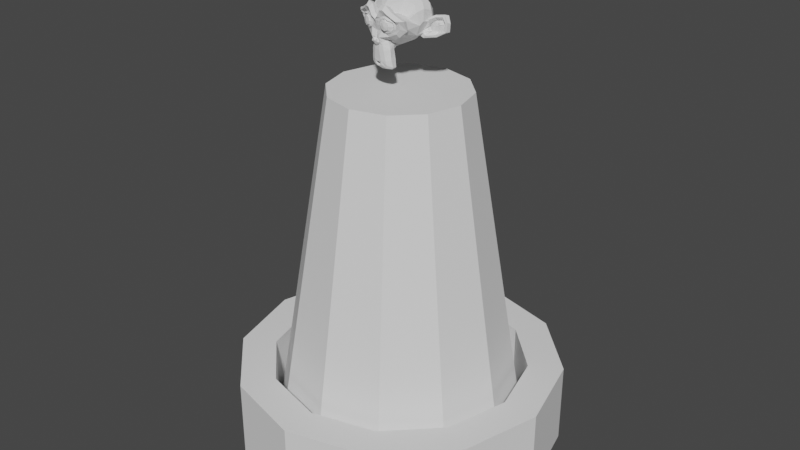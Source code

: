 # Source: poof.blend  (saved by Blender 2.80.75; exported with 4.5.12 LTS)
import bpy
from mathutils import Matrix  # noqa: F401  (used for matrix-valued properties, if any)

bpy.ops.wm.read_factory_settings(use_empty=True)
scene = bpy.context.scene
scene.name = 'Scene'

# ---- collections
col_collection = bpy.data.collections.new('Collection'); scene.collection.children.link(col_collection)

# ---- world
world_world = bpy.data.worlds.new('World'); scene.world = world_world
world_world.use_nodes = True; world_world.node_tree.nodes.clear()
_N = world_world.node_tree.nodes; _L = world_world.node_tree.links
n0 = _N.new('ShaderNodeOutputWorld'); n0.name = 'World Output'; n0.location = (300, 300)
n1 = _N.new('ShaderNodeBackground'); n1.name = 'Background'; n1.location = (10, 300)
n1.inputs[0].default_value = (0.05088, 0.05088, 0.05088, 1.0)
_L.new(n1.outputs[0], n0.inputs[0])
n0.is_active_output = True
world_world.color = (0.05088, 0.05088, 0.05088)
world_world.use_sun_shadow = False
world_world.sun_shadow_jitter_overblur = 0.0

# ---- meshes
me_cylinder_001 = bpy.data.meshes.new('Cylinder.001')
me_cylinder_001.from_pydata([(0.0, 0.0, -1.0), (0.0, 0.0, 1.0), (1.063e-08, 1.888, -1.0), (0.0, 1.0, 1.0), (0.9441, 1.635, -1.0), (0.5, 0.866, 1.0), (1.635, 0.9441, -1.0), (0.866, 0.5, 1.0), (1.888, 4.099e-08, -1.0), (1.0, -4.371e-08, 1.0), (1.635, -0.9441, -1.0), (0.866, -0.5, 1.0), (0.9441, -1.635, -1.0), (0.5, -0.866, 1.0), (2.957e-07, -1.888, -1.0), (1.51e-07, -1.0, 1.0), (-0.9441, -1.635, -1.0), (-0.5, -0.866, 1.0), (-1.635, -0.9441, -1.0), (-0.866, -0.5, 1.0), (-1.888, -7.543e-07, -1.0), (-1.0, -4.649e-07, 1.0), (-1.635, 0.9441, -1.0), (-0.866, 0.5, 1.0), (-0.9441, 1.635, -1.0), (-0.5, 0.866, 1.0), (1.76e-08, 2.403, -1.0), (1.202, 2.081, -1.0), (2.081, 1.202, -1.0), (2.403, 9.013e-08, -1.0), (2.081, -1.202, -1.0), (1.202, -2.081, -1.0), (3.805e-07, -2.403, -1.0), (-1.202, -2.081, -1.0), (-2.081, -1.202, -1.0), (-2.403, -9.222e-07, -1.0), (-2.081, 1.202, -1.0), (-1.202, 2.081, -1.0), (1.063e-08, 1.888, -0.5502), (0.9441, 1.635, -0.5502), (1.635, 0.9441, -0.5502), (1.888, 4.099e-08, -0.5502), (1.635, -0.9441, -0.5502), (0.9441, -1.635, -0.5502), (2.957e-07, -1.888, -0.5502), (-0.9441, -1.635, -0.5502), (-1.635, -0.9441, -0.5502), (-1.888, -7.543e-07, -0.5502), (-1.635, 0.9441, -0.5502), (-0.9441, 1.635, -0.5502), (1.76e-08, 2.403, -0.5502), (1.202, 2.081, -0.5502), (2.081, 1.202, -0.5502), (2.403, 9.013e-08, -0.5502), (2.081, -1.202, -0.5502), (1.202, -2.081, -0.5502), (3.805e-07, -2.403, -0.5502), (-1.202, -2.081, -0.5502), (-2.081, -1.202, -0.5502), (-2.403, -9.222e-07, -0.5502), (-2.081, 1.202, -0.5502), (-1.202, 2.081, -0.5502)], [], [(0, 2, 4), (1, 5, 3), (2, 3, 5, 4), (0, 4, 6), (1, 7, 5), (4, 5, 7, 6), (0, 6, 8), (1, 9, 7), (6, 7, 9, 8), (0, 8, 10), (1, 11, 9), (8, 9, 11, 10), (0, 10, 12), (1, 13, 11), (10, 11, 13, 12), (0, 12, 14), (1, 15, 13), (12, 13, 15, 14), (0, 14, 16), (1, 17, 15), (14, 15, 17, 16), (0, 16, 18), (1, 19, 17), (16, 17, 19, 18), (0, 18, 20), (1, 21, 19), (18, 19, 21, 20), (0, 20, 22), (1, 23, 21), (20, 21, 23, 22), (0, 22, 24), (1, 25, 23), (22, 23, 25, 24), (0, 24, 2), (1, 3, 25), (24, 25, 3, 2), (6, 8, 41, 40), (24, 2, 38, 49), (32, 31, 55, 56), (31, 30, 54, 55), (20, 22, 48, 47), (14, 16, 45, 44), (26, 37, 61, 50), (8, 10, 42, 41), (30, 29, 53, 54), (37, 36, 60, 61), (29, 28, 52, 53), (36, 35, 59, 60), (49, 38, 50, 61), (42, 43, 55, 54), (40, 41, 53, 52), (47, 48, 60, 59), (45, 46, 58, 57), (43, 44, 56, 55), (38, 39, 51, 50), (41, 42, 54, 53), (39, 40, 52, 51), (48, 49, 61, 60), (46, 47, 59, 58), (44, 45, 57, 56), (33, 32, 56, 57), (12, 14, 44, 43), (18, 20, 47, 46), (34, 33, 57, 58), (27, 26, 50, 51), (35, 34, 58, 59), (4, 6, 40, 39), (28, 27, 51, 52), (10, 12, 43, 42), (2, 4, 39, 38), (16, 18, 46, 45), (22, 24, 49, 48)])
_uv = me_cylinder_001.uv_layers.new(name='UVMap')
_uv.uv.foreach_set('vector', [0.75, 0.25, 0.75, 0.49, 0.87, 0.4578, 0.25, 0.25, 0.37, 0.4578, 0.25, 0.49, 1.0, 0.5, 1.0, 1.0, 0.9167, 1.0, 0.9167, 0.5, 0.75, 0.25, 0.87, 0.4578, 0.9578, 0.37, 0.25, 0.25, 0.4578, 0.37, 0.37, 0.4578, 0.9167, 0.5, 0.9167, 1.0, 0.8333, 1.0, 0.8333, 0.5, 0.75, 0.25, 0.9578, 0.37, 0.99, 0.25, 0.25, 0.25, 0.49, 0.25, 0.4578, 0.37, 0.8333, 0.5, 0.8333, 1.0, 0.75, 1.0, 0.75, 0.5, 0.75, 0.25, 0.99, 0.25, 0.9578, 0.13, 0.25, 0.25, 0.4578, 0.13, 0.49, 0.25, 0.75, 0.5, 0.75, 1.0, 0.6667, 1.0, 0.6667, 0.5, 0.75, 0.25, 0.9578, 0.13, 0.87, 0.04215, 0.25, 0.25, 0.37, 0.04215, 0.4578, 0.13, 0.6667, 0.5, 0.6667, 1.0, 0.5833, 1.0, 0.5833, 0.5, 0.75, 0.25, 0.87, 0.04215, 0.75, 0.01, 0.25, 0.25, 0.25, 0.01, 0.37, 0.04215, 0.5833, 0.5, 0.5833, 1.0, 0.5, 1.0, 0.5, 0.5, 0.75, 0.25, 0.75, 0.01, 0.63, 0.04215, 0.25, 0.25, 0.13, 0.04215, 0.25, 0.01, 0.5, 0.5, 0.5, 1.0, 0.4167, 1.0, 0.4167, 0.5, 0.75, 0.25, 0.63, 0.04215, 0.5422, 0.13, 0.25, 0.25, 0.04215, 0.13, 0.13, 0.04215, 0.4167, 0.5, 0.4167, 1.0, 0.3333, 1.0, 0.3333, 0.5, 0.75, 0.25, 0.5422, 0.13, 0.51, 0.25, 0.25, 0.25, 0.01, 0.25, 0.04215, 0.13, 0.3333, 0.5, 0.3333, 1.0, 0.25, 1.0, 0.25, 0.5, 0.75, 0.25, 0.51, 0.25, 0.5422, 0.37, 0.25, 0.25, 0.04215, 0.37, 0.01, 0.25, 0.25, 0.5, 0.25, 1.0, 0.1667, 1.0, 0.1667, 0.5, 0.75, 0.25, 0.5422, 0.37, 0.63, 0.4578, 0.25, 0.25, 0.13, 0.4578, 0.04215, 0.37, 0.1667, 0.5, 0.1667, 1.0, 0.08333, 1.0, 0.08333, 0.5, 0.75, 0.25, 0.63, 0.4578, 0.75, 0.49, 0.25, 0.25, 0.25, 0.49, 0.13, 0.4578, 0.08333, 0.5, 0.08333, 1.0, 7.451e-08, 1.0, 7.451e-08, 0.5, 0.8333, 0.5, 0.75, 0.5, 0.75, 0.5, 0.8333, 0.5, 0.08333, 0.5, 7.451e-08, 0.5, 7.451e-08, 0.5, 0.08333, 0.5, 0.0, 0.0, 0.0, 0.0, 0.0, 0.0, 0.0, 0.0, 0.0, 0.0, 0.0, 0.0, 0.0, 0.0, 0.0, 0.0, 0.25, 0.5, 0.1667, 0.5, 0.1667, 0.5, 0.25, 0.5, 0.5, 0.5, 0.4167, 0.5, 0.4167, 0.5, 0.5, 0.5, 0.0, 0.0, 0.0, 0.0, 0.0, 0.0, 0.0, 0.0, 0.75, 0.5, 0.6667, 0.5, 0.6667, 0.5, 0.75, 0.5, 0.0, 0.0, 0.0, 0.0, 0.0, 0.0, 0.0, 0.0, 0.0, 0.0, 0.0, 0.0, 0.0, 0.0, 0.0, 0.0, 0.0, 0.0, 0.0, 0.0, 0.0, 0.0, 0.0, 0.0, 0.0, 0.0, 0.0, 0.0, 0.0, 0.0, 0.0, 0.0, 0.63, 0.4578, 0.75, 0.49, 0.75, 0.49, 0.63, 0.4578, 0.9578, 0.13, 0.87, 0.04215, 0.87, 0.04215, 0.9578, 0.13, 0.9578, 0.37, 0.99, 0.25, 0.99, 0.25, 0.9578, 0.37, 0.51, 0.25, 0.5422, 0.37, 0.5422, 0.37, 0.51, 0.25, 0.63, 0.04215, 0.5422, 0.13, 0.5422, 0.13, 0.63, 0.04215, 0.87, 0.04215, 0.75, 0.01, 0.75, 0.01, 0.87, 0.04215, 0.75, 0.49, 0.87, 0.4578, 0.87, 0.4578, 0.75, 0.49, 0.99, 0.25, 0.9578, 0.13, 0.9578, 0.13, 0.99, 0.25, 0.87, 0.4578, 0.9578, 0.37, 0.9578, 0.37, 0.87, 0.4578, 0.5422, 0.37, 0.63, 0.4578, 0.63, 0.4578, 0.5422, 0.37, 0.5422, 0.13, 0.51, 0.25, 0.51, 0.25, 0.5422, 0.13, 0.75, 0.01, 0.63, 0.04215, 0.63, 0.04215, 0.75, 0.01, 0.0, 0.0, 0.0, 0.0, 0.0, 0.0, 0.0, 0.0, 0.5833, 0.5, 0.5, 0.5, 0.5, 0.5, 0.5833, 0.5, 0.3333, 0.5, 0.25, 0.5, 0.25, 0.5, 0.3333, 0.5, 0.0, 0.0, 0.0, 0.0, 0.0, 0.0, 0.0, 0.0, 0.0, 0.0, 0.0, 0.0, 0.0, 0.0, 0.0, 0.0, 0.0, 0.0, 0.0, 0.0, 0.0, 0.0, 0.0, 0.0, 0.9167, 0.5, 0.8333, 0.5, 0.8333, 0.5, 0.9167, 0.5, 0.0, 0.0, 0.0, 0.0, 0.0, 0.0, 0.0, 0.0, 0.6667, 0.5, 0.5833, 0.5, 0.5833, 0.5, 0.6667, 0.5, 1.0, 0.5, 0.9167, 0.5, 0.9167, 0.5, 1.0, 0.5, 0.4167, 0.5, 0.3333, 0.5, 0.3333, 0.5, 0.4167, 0.5, 0.1667, 0.5, 0.08333, 0.5, 0.08333, 0.5, 0.1667, 0.5])
me_cylinder_001.use_remesh_preserve_volume = False
me_cylinder_001.use_remesh_preserve_attributes = False
me_cylinder_001.use_mirror_vertex_groups = False
me_cylinder_001.update()
me_suzanne = bpy.data.meshes.new('Suzanne')
me_suzanne.from_pydata([(0.4375, -0.7656, 0.1641), (-0.4375, -0.7656, 0.1641), (0.5, -0.6875, 0.09375), (-0.5, -0.6875, 0.09375), (0.5469, -0.5781, 0.05469), (-0.5469, -0.5781, 0.05469), (0.3516, -0.6172, -0.02344), (-0.3516, -0.6172, -0.02344), (0.3516, -0.7188, 0.03125), (-0.3516, -0.7188, 0.03125), (0.3516, -0.7812, 0.1328), (-0.3516, -0.7812, 0.1328), (0.2734, -0.7969, 0.1641), (-0.2734, -0.7969, 0.1641), (0.2031, -0.7422, 0.09375), (-0.2031, -0.7422, 0.09375), (0.1562, -0.6484, 0.05469), (-0.1562, -0.6484, 0.05469), (0.07812, -0.6562, 0.2422), (-0.07812, -0.6562, 0.2422), (0.1406, -0.7422, 0.2422), (-0.1406, -0.7422, 0.2422), (0.2422, -0.7969, 0.2422), (-0.2422, -0.7969, 0.2422), (0.2734, -0.7969, 0.3281), (-0.2734, -0.7969, 0.3281), (0.2031, -0.7422, 0.3906), (-0.2031, -0.7422, 0.3906), (0.1562, -0.6484, 0.4375), (-0.1562, -0.6484, 0.4375), (0.3516, -0.6172, 0.5156), (-0.3516, -0.6172, 0.5156), (0.3516, -0.7188, 0.4531), (-0.3516, -0.7188, 0.4531), (0.3516, -0.7812, 0.3594), (-0.3516, -0.7812, 0.3594), (0.4375, -0.7656, 0.3281), (-0.4375, -0.7656, 0.3281), (0.5, -0.6875, 0.3906), (-0.5, -0.6875, 0.3906), (0.5469, -0.5781, 0.4375), (-0.5469, -0.5781, 0.4375), (0.625, -0.5625, 0.2422), (-0.625, -0.5625, 0.2422), (0.5625, -0.6719, 0.2422), (-0.5625, -0.6719, 0.2422), (0.4688, -0.7578, 0.2422), (-0.4688, -0.7578, 0.2422), (0.4766, -0.7734, 0.2422), (-0.4766, -0.7734, 0.2422), (0.4453, -0.7812, 0.3359), (-0.4453, -0.7812, 0.3359), (0.3516, -0.8047, 0.375), (-0.3516, -0.8047, 0.375), (0.2656, -0.8203, 0.3359), (-0.2656, -0.8203, 0.3359), (0.2266, -0.8203, 0.2422), (-0.2266, -0.8203, 0.2422), (0.2656, -0.8203, 0.1562), (-0.2656, -0.8203, 0.1562), (0.3516, -0.8281, 0.2422), (-0.3516, -0.8281, 0.2422), (0.3516, -0.8047, 0.1172), (-0.3516, -0.8047, 0.1172), (0.4453, -0.7812, 0.1562), (-0.4453, -0.7812, 0.1562), (0.0, -0.7422, 0.4297), (0.0, -0.8203, 0.3516), (0.0, -0.7344, -0.6797), (0.0, -0.7812, -0.3203), (0.0, -0.7969, -0.1875), (0.0, -0.7188, -0.7734), (0.0, -0.6016, 0.4062), (0.0, -0.5703, 0.5703), (0.0, 0.5469, 0.8984), (0.0, 0.8516, 0.5625), (0.0, 0.8281, 0.07031), (0.0, 0.3516, -0.3828), (0.2031, -0.5625, -0.1875), (-0.2031, -0.5625, -0.1875), (0.3125, -0.5703, -0.4375), (-0.3125, -0.5703, -0.4375), (0.3516, -0.5703, -0.6953), (-0.3516, -0.5703, -0.6953), (0.3672, -0.5312, -0.8906), (-0.3672, -0.5312, -0.8906), (0.3281, -0.5234, -0.9453), (-0.3281, -0.5234, -0.9453), (0.1797, -0.5547, -0.9688), (-0.1797, -0.5547, -0.9688), (0.0, -0.5781, -0.9844), (0.4375, -0.5312, -0.1406), (-0.4375, -0.5312, -0.1406), (0.6328, -0.5391, -0.03906), (-0.6328, -0.5391, -0.03906), (0.8281, -0.4453, 0.1484), (-0.8281, -0.4453, 0.1484), (0.8594, -0.5938, 0.4297), (-0.8594, -0.5938, 0.4297), (0.7109, -0.625, 0.4844), (-0.7109, -0.625, 0.4844), (0.4922, -0.6875, 0.6016), (-0.4922, -0.6875, 0.6016), (0.3203, -0.7344, 0.7578), (-0.3203, -0.7344, 0.7578), (0.1562, -0.7578, 0.7188), (-0.1562, -0.7578, 0.7188), (0.0625, -0.75, 0.4922), (-0.0625, -0.75, 0.4922), (0.1641, -0.7734, 0.4141), (-0.1641, -0.7734, 0.4141), (0.125, -0.7656, 0.3047), (-0.125, -0.7656, 0.3047), (0.2031, -0.7422, 0.09375), (-0.2031, -0.7422, 0.09375), (0.375, -0.7031, 0.01562), (-0.375, -0.7031, 0.01562), (0.4922, -0.6719, 0.0625), (-0.4922, -0.6719, 0.0625), (0.625, -0.6484, 0.1875), (-0.625, -0.6484, 0.1875), (0.6406, -0.6484, 0.2969), (-0.6406, -0.6484, 0.2969), (0.6016, -0.6641, 0.375), (-0.6016, -0.6641, 0.375), (0.4297, -0.7188, 0.4375), (-0.4297, -0.7188, 0.4375), (0.25, -0.7578, 0.4688), (-0.25, -0.7578, 0.4688), (0.0, -0.7344, -0.7656), (0.1094, -0.7344, -0.7188), (-0.1094, -0.7344, -0.7188), (0.1172, -0.7109, -0.8359), (-0.1172, -0.7109, -0.8359), (0.0625, -0.6953, -0.8828), (-0.0625, -0.6953, -0.8828), (0.0, -0.6875, -0.8906), (0.0, -0.75, -0.1953), (0.0, -0.7422, -0.1406), (0.1016, -0.7422, -0.1484), (-0.1016, -0.7422, -0.1484), (0.125, -0.75, -0.2266), (-0.125, -0.75, -0.2266), (0.08594, -0.7422, -0.2891), (-0.08594, -0.7422, -0.2891), (0.3984, -0.6719, -0.04688), (-0.3984, -0.6719, -0.04688), (0.6172, -0.625, 0.05469), (-0.6172, -0.625, 0.05469), (0.7266, -0.6016, 0.2031), (-0.7266, -0.6016, 0.2031), (0.7422, -0.6562, 0.375), (-0.7422, -0.6562, 0.375), (0.6875, -0.7266, 0.4141), (-0.6875, -0.7266, 0.4141), (0.4375, -0.7969, 0.5469), (-0.4375, -0.7969, 0.5469), (0.3125, -0.8359, 0.6406), (-0.3125, -0.8359, 0.6406), (0.2031, -0.8516, 0.6172), (-0.2031, -0.8516, 0.6172), (0.1016, -0.8438, 0.4297), (-0.1016, -0.8438, 0.4297), (0.125, -0.8125, -0.1016), (-0.125, -0.8125, -0.1016), (0.2109, -0.7109, -0.4453), (-0.2109, -0.7109, -0.4453), (0.25, -0.6875, -0.7031), (-0.25, -0.6875, -0.7031), (0.2656, -0.6641, -0.8203), (-0.2656, -0.6641, -0.8203), (0.2344, -0.6328, -0.9141), (-0.2344, -0.6328, -0.9141), (0.1641, -0.6328, -0.9297), (-0.1641, -0.6328, -0.9297), (0.0, -0.6406, -0.9453), (0.0, -0.7266, 0.04688), (0.0, -0.7656, 0.2109), (0.3281, -0.7422, 0.4766), (-0.3281, -0.7422, 0.4766), (0.1641, -0.75, 0.1406), (-0.1641, -0.75, 0.1406), (0.1328, -0.7578, 0.2109), (-0.1328, -0.7578, 0.2109), (0.1172, -0.7344, -0.6875), (-0.1172, -0.7344, -0.6875), (0.07812, -0.75, -0.4453), (-0.07812, -0.75, -0.4453), (0.0, -0.75, -0.4453), (0.0, -0.7422, -0.3281), (0.09375, -0.7812, -0.2734), (-0.09375, -0.7812, -0.2734), (0.1328, -0.7969, -0.2266), (-0.1328, -0.7969, -0.2266), (0.1094, -0.7812, -0.1328), (-0.1094, -0.7812, -0.1328), (0.03906, -0.7812, -0.125), (-0.03906, -0.7812, -0.125), (0.0, -0.8281, -0.2031), (0.04688, -0.8125, -0.1484), (-0.04688, -0.8125, -0.1484), (0.09375, -0.8125, -0.1562), (-0.09375, -0.8125, -0.1562), (0.1094, -0.8281, -0.2266), (-0.1094, -0.8281, -0.2266), (0.07812, -0.8047, -0.25), (-0.07812, -0.8047, -0.25), (0.0, -0.8047, -0.2891), (0.2578, -0.5547, -0.3125), (-0.2578, -0.5547, -0.3125), (0.1641, -0.7109, -0.2422), (-0.1641, -0.7109, -0.2422), (0.1797, -0.7109, -0.3125), (-0.1797, -0.7109, -0.3125), (0.2344, -0.5547, -0.25), (-0.2344, -0.5547, -0.25), (0.0, -0.6875, -0.875), (0.04688, -0.6875, -0.8672), (-0.04688, -0.6875, -0.8672), (0.09375, -0.7109, -0.8203), (-0.09375, -0.7109, -0.8203), (0.09375, -0.7266, -0.7422), (-0.09375, -0.7266, -0.7422), (0.0, -0.6562, -0.7812), (0.09375, -0.6641, -0.75), (-0.09375, -0.6641, -0.75), (0.09375, -0.6406, -0.8125), (-0.09375, -0.6406, -0.8125), (0.04688, -0.6328, -0.8516), (-0.04688, -0.6328, -0.8516), (0.0, -0.6328, -0.8594), (0.1719, -0.7812, 0.2188), (-0.1719, -0.7812, 0.2188), (0.1875, -0.7734, 0.1562), (-0.1875, -0.7734, 0.1562), (0.3359, -0.7578, 0.4297), (-0.3359, -0.7578, 0.4297), (0.2734, -0.7734, 0.4219), (-0.2734, -0.7734, 0.4219), (0.4219, -0.7734, 0.3984), (-0.4219, -0.7734, 0.3984), (0.5625, -0.6953, 0.3516), (-0.5625, -0.6953, 0.3516), (0.5859, -0.6875, 0.2891), (-0.5859, -0.6875, 0.2891), (0.5781, -0.6797, 0.1953), (-0.5781, -0.6797, 0.1953), (0.4766, -0.7188, 0.1016), (-0.4766, -0.7188, 0.1016), (0.375, -0.7422, 0.0625), (-0.375, -0.7422, 0.0625), (0.2266, -0.7812, 0.1094), (-0.2266, -0.7812, 0.1094), (0.1797, -0.7812, 0.2969), (-0.1797, -0.7812, 0.2969), (0.2109, -0.7812, 0.375), (-0.2109, -0.7812, 0.375), (0.2344, -0.7578, 0.3594), (-0.2344, -0.7578, 0.3594), (0.1953, -0.7578, 0.2969), (-0.1953, -0.7578, 0.2969), (0.2422, -0.7578, 0.125), (-0.2422, -0.7578, 0.125), (0.375, -0.7266, 0.08594), (-0.375, -0.7266, 0.08594), (0.4609, -0.7031, 0.1172), (-0.4609, -0.7031, 0.1172), (0.5469, -0.6719, 0.2109), (-0.5469, -0.6719, 0.2109), (0.5547, -0.6719, 0.2812), (-0.5547, -0.6719, 0.2812), (0.5312, -0.6797, 0.3359), (-0.5312, -0.6797, 0.3359), (0.4141, -0.75, 0.3906), (-0.4141, -0.75, 0.3906), (0.2812, -0.7656, 0.3984), (-0.2812, -0.7656, 0.3984), (0.3359, -0.75, 0.4062), (-0.3359, -0.75, 0.4062), (0.2031, -0.75, 0.1719), (-0.2031, -0.75, 0.1719), (0.1953, -0.75, 0.2266), (-0.1953, -0.75, 0.2266), (0.1094, -0.6094, 0.4609), (-0.1094, -0.6094, 0.4609), (0.1953, -0.6172, 0.6641), (-0.1953, -0.6172, 0.6641), (0.3359, -0.5938, 0.6875), (-0.3359, -0.5938, 0.6875), (0.4844, -0.5547, 0.5547), (-0.4844, -0.5547, 0.5547), (0.6797, -0.4922, 0.4531), (-0.6797, -0.4922, 0.4531), (0.7969, -0.4609, 0.4062), (-0.7969, -0.4609, 0.4062), (0.7734, -0.375, 0.1641), (-0.7734, -0.375, 0.1641), (0.6016, -0.4141, 0.0), (-0.6016, -0.4141, 0.0), (0.4375, -0.4688, -0.09375), (-0.4375, -0.4688, -0.09375), (0.0, -0.2891, 0.8984), (0.0, 0.07812, 0.9844), (0.0, 0.6719, -0.1953), (0.0, -0.1875, -0.4609), (0.0, -0.4609, -0.9766), (0.0, -0.3438, -0.8047), (0.0, -0.3203, -0.5703), (0.0, -0.2812, -0.4844), (0.8516, -0.05469, 0.2344), (-0.8516, -0.05469, 0.2344), (0.8594, 0.04688, 0.3203), (-0.8594, 0.04688, 0.3203), (0.7734, 0.4375, 0.2656), (-0.7734, 0.4375, 0.2656), (0.4609, 0.7031, 0.4375), (-0.4609, 0.7031, 0.4375), (0.7344, -0.07031, -0.04688), (-0.7344, -0.07031, -0.04688), (0.5938, 0.1641, -0.125), (-0.5938, 0.1641, -0.125), (0.6406, 0.4297, -0.007812), (-0.6406, 0.4297, -0.007812), (0.3359, 0.6641, 0.05469), (-0.3359, 0.6641, 0.05469), (0.2344, -0.4062, -0.3516), (-0.2344, -0.4062, -0.3516), (0.1797, -0.2578, -0.4141), (-0.1797, -0.2578, -0.4141), (0.2891, -0.3828, -0.7109), (-0.2891, -0.3828, -0.7109), (0.25, -0.3906, -0.5), (-0.25, -0.3906, -0.5), (0.3281, -0.3984, -0.9141), (-0.3281, -0.3984, -0.9141), (0.1406, -0.3672, -0.7578), (-0.1406, -0.3672, -0.7578), (0.125, -0.3594, -0.5391), (-0.125, -0.3594, -0.5391), (0.1641, -0.4375, -0.9453), (-0.1641, -0.4375, -0.9453), (0.2188, -0.4297, -0.2812), (-0.2188, -0.4297, -0.2812), (0.2109, -0.4688, -0.2266), (-0.2109, -0.4688, -0.2266), (0.2031, -0.5, -0.1719), (-0.2031, -0.5, -0.1719), (0.2109, -0.1641, -0.3906), (-0.2109, -0.1641, -0.3906), (0.2969, 0.2656, -0.3125), (-0.2969, 0.2656, -0.3125), (0.3438, 0.5391, -0.1484), (-0.3438, 0.5391, -0.1484), (0.4531, 0.3828, 0.8672), (-0.4531, 0.3828, 0.8672), (0.4531, 0.07031, 0.9297), (-0.4531, 0.07031, 0.9297), (0.4531, -0.2344, 0.8516), (-0.4531, -0.2344, 0.8516), (0.4609, -0.4297, 0.5234), (-0.4609, -0.4297, 0.5234), (0.7266, -0.3359, 0.4062), (-0.7266, -0.3359, 0.4062), (0.6328, -0.2812, 0.4531), (-0.6328, -0.2812, 0.4531), (0.6406, -0.05469, 0.7031), (-0.6406, -0.05469, 0.7031), (0.7969, -0.125, 0.5625), (-0.7969, -0.125, 0.5625), (0.7969, 0.1172, 0.6172), (-0.7969, 0.1172, 0.6172), (0.6406, 0.1953, 0.75), (-0.6406, 0.1953, 0.75), (0.6406, 0.4453, 0.6797), (-0.6406, 0.4453, 0.6797), (0.7969, 0.3594, 0.5391), (-0.7969, 0.3594, 0.5391), (0.6172, 0.5859, 0.3281), (-0.6172, 0.5859, 0.3281), (0.4844, 0.5469, 0.02344), (-0.4844, 0.5469, 0.02344), (0.8203, 0.2031, 0.3281), (-0.8203, 0.2031, 0.3281), (0.4062, -0.1484, -0.1719), (-0.4062, -0.1484, -0.1719), (0.4297, 0.2109, -0.1953), (-0.4297, 0.2109, -0.1953), (0.8906, 0.2344, 0.4062), (-0.8906, 0.2344, 0.4062), (0.7734, 0.125, -0.1406), (-0.7734, 0.125, -0.1406), (1.039, 0.3281, -0.1016), (-1.039, 0.3281, -0.1016), (1.281, 0.4297, 0.05469), (-1.281, 0.4297, 0.05469), (1.352, 0.4219, 0.3203), (-1.352, 0.4219, 0.3203), (1.234, 0.4219, 0.5078), (-1.234, 0.4219, 0.5078), (1.023, 0.3125, 0.4766), (-1.023, 0.3125, 0.4766), (1.016, 0.2891, 0.4141), (-1.016, 0.2891, 0.4141), (1.188, 0.3906, 0.4375), (-1.188, 0.3906, 0.4375), (1.266, 0.4062, 0.2891), (-1.266, 0.4062, 0.2891), (1.211, 0.4062, 0.07812), (-1.211, 0.4062, 0.07812), (1.031, 0.3047, -0.03906), (-1.031, 0.3047, -0.03906), (0.8281, 0.1328, -0.07031), (-0.8281, 0.1328, -0.07031), (0.9219, 0.2188, 0.3594), (-0.9219, 0.2188, 0.3594), (0.9453, 0.2891, 0.3047), (-0.9453, 0.2891, 0.3047), (0.8828, 0.2109, -0.02344), (-0.8828, 0.2109, -0.02344), (1.039, 0.3672, 0.0), (-1.039, 0.3672, 0.0), (1.188, 0.4453, 0.09375), (-1.188, 0.4453, 0.09375), (1.234, 0.4453, 0.25), (-1.234, 0.4453, 0.25), (1.172, 0.4375, 0.3594), (-1.172, 0.4375, 0.3594), (1.023, 0.3594, 0.3438), (-1.023, 0.3594, 0.3438), (0.8438, 0.2109, 0.2891), (-0.8438, 0.2109, 0.2891), (0.8359, 0.2734, 0.1719), (-0.8359, 0.2734, 0.1719), (0.7578, 0.2734, 0.09375), (-0.7578, 0.2734, 0.09375), (0.8203, 0.2734, 0.08594), (-0.8203, 0.2734, 0.08594), (0.8438, 0.2734, 0.01562), (-0.8438, 0.2734, 0.01562), (0.8125, 0.2734, -0.01562), (-0.8125, 0.2734, -0.01562), (0.7266, 0.07031, 0.0), (-0.7266, 0.07031, 0.0), (0.7188, 0.1719, -0.02344), (-0.7188, 0.1719, -0.02344), (0.7188, 0.1875, 0.03906), (-0.7188, 0.1875, 0.03906), (0.7969, 0.2109, 0.2031), (-0.7969, 0.2109, 0.2031), (0.8906, 0.2656, 0.2422), (-0.8906, 0.2656, 0.2422), (0.8906, 0.3203, 0.2344), (-0.8906, 0.3203, 0.2344), (0.8125, 0.3203, -0.01562), (-0.8125, 0.3203, -0.01562), (0.8516, 0.3203, 0.01562), (-0.8516, 0.3203, 0.01562), (0.8281, 0.3203, 0.07812), (-0.8281, 0.3203, 0.07812), (0.7656, 0.3203, 0.09375), (-0.7656, 0.3203, 0.09375), (0.8438, 0.3203, 0.1719), (-0.8438, 0.3203, 0.1719), (1.039, 0.4141, 0.3281), (-1.039, 0.4141, 0.3281), (1.188, 0.4844, 0.3438), (-1.188, 0.4844, 0.3438), (1.258, 0.4922, 0.2422), (-1.258, 0.4922, 0.2422), (1.211, 0.4844, 0.08594), (-1.211, 0.4844, 0.08594), (1.047, 0.4219, 0.0), (-1.047, 0.4219, 0.0), (0.8828, 0.2656, -0.01562), (-0.8828, 0.2656, -0.01562), (0.9531, 0.3438, 0.2891), (-0.9531, 0.3438, 0.2891), (0.8906, 0.3281, 0.1094), (-0.8906, 0.3281, 0.1094), (0.9375, 0.3359, 0.0625), (-0.9375, 0.3359, 0.0625), (1.0, 0.3672, 0.125), (-1.0, 0.3672, 0.125), (0.9609, 0.3516, 0.1719), (-0.9609, 0.3516, 0.1719), (1.016, 0.375, 0.2344), (-1.016, 0.375, 0.2344), (1.055, 0.3828, 0.1875), (-1.055, 0.3828, 0.1875), (1.109, 0.3906, 0.2109), (-1.109, 0.3906, 0.2109), (1.086, 0.3906, 0.2734), (-1.086, 0.3906, 0.2734), (1.023, 0.4844, 0.4375), (-1.023, 0.4844, 0.4375), (1.25, 0.5469, 0.4688), (-1.25, 0.5469, 0.4688), (1.367, 0.5, 0.2969), (-1.367, 0.5, 0.2969), (1.312, 0.5312, 0.05469), (-1.312, 0.5312, 0.05469), (1.039, 0.4922, -0.08594), (-1.039, 0.4922, -0.08594), (0.7891, 0.3281, -0.125), (-0.7891, 0.3281, -0.125), (0.8594, 0.3828, 0.3828), (-0.8594, 0.3828, 0.3828)], [], [(46, 0, 2, 44), (3, 1, 47, 45), (44, 2, 4, 42), (5, 3, 45, 43), (2, 8, 6, 4), (7, 9, 3, 5), (0, 10, 8, 2), (9, 11, 1, 3), (10, 12, 14, 8), (15, 13, 11, 9), (8, 14, 16, 6), (17, 15, 9, 7), (14, 20, 18, 16), (19, 21, 15, 17), (12, 22, 20, 14), (21, 23, 13, 15), (22, 24, 26, 20), (27, 25, 23, 21), (20, 26, 28, 18), (29, 27, 21, 19), (26, 32, 30, 28), (31, 33, 27, 29), (24, 34, 32, 26), (33, 35, 25, 27), (34, 36, 38, 32), (39, 37, 35, 33), (32, 38, 40, 30), (41, 39, 33, 31), (38, 44, 42, 40), (43, 45, 39, 41), (36, 46, 44, 38), (45, 47, 37, 39), (46, 36, 50, 48), (51, 37, 47, 49), (36, 34, 52, 50), (53, 35, 37, 51), (34, 24, 54, 52), (55, 25, 35, 53), (24, 22, 56, 54), (57, 23, 25, 55), (22, 12, 58, 56), (59, 13, 23, 57), (12, 10, 62, 58), (63, 11, 13, 59), (10, 0, 64, 62), (65, 1, 11, 63), (0, 46, 48, 64), (49, 47, 1, 65), (60, 64, 48), (49, 65, 61), (62, 64, 60), (61, 65, 63), (60, 58, 62), (63, 59, 61), (60, 56, 58), (59, 57, 61), (60, 54, 56), (57, 55, 61), (60, 52, 54), (55, 53, 61), (60, 50, 52), (53, 51, 61), (60, 48, 50), (51, 49, 61), (88, 173, 175, 90), (175, 174, 89, 90), (86, 171, 173, 88), (174, 172, 87, 89), (84, 169, 171, 86), (172, 170, 85, 87), (82, 167, 169, 84), (170, 168, 83, 85), (80, 165, 167, 82), (168, 166, 81, 83), (78, 91, 145, 163), (146, 92, 79, 164), (91, 93, 147, 145), (148, 94, 92, 146), (93, 95, 149, 147), (150, 96, 94, 148), (95, 97, 151, 149), (152, 98, 96, 150), (97, 99, 153, 151), (154, 100, 98, 152), (99, 101, 155, 153), (156, 102, 100, 154), (101, 103, 157, 155), (158, 104, 102, 156), (103, 105, 159, 157), (160, 106, 104, 158), (105, 107, 161, 159), (162, 108, 106, 160), (107, 66, 67, 161), (67, 66, 108, 162), (109, 127, 159, 161), (160, 128, 110, 162), (127, 178, 157, 159), (158, 179, 128, 160), (125, 155, 157, 178), (158, 156, 126, 179), (123, 153, 155, 125), (156, 154, 124, 126), (121, 151, 153, 123), (154, 152, 122, 124), (119, 149, 151, 121), (152, 150, 120, 122), (117, 147, 149, 119), (150, 148, 118, 120), (115, 145, 147, 117), (148, 146, 116, 118), (113, 163, 145, 115), (146, 164, 114, 116), (113, 180, 176, 163), (176, 181, 114, 164), (109, 161, 67, 111), (67, 162, 110, 112), (111, 67, 177, 182), (177, 67, 112, 183), (176, 180, 182, 177), (183, 181, 176, 177), (134, 136, 175, 173), (175, 136, 135, 174), (132, 134, 173, 171), (174, 135, 133, 172), (130, 132, 171, 169), (172, 133, 131, 170), (165, 186, 184, 167), (185, 187, 166, 168), (130, 169, 167, 184), (168, 170, 131, 185), (143, 189, 188, 186), (188, 189, 144, 187), (184, 186, 188, 68), (188, 187, 185, 68), (129, 130, 184, 68), (185, 131, 129, 68), (141, 192, 190, 143), (191, 193, 142, 144), (139, 194, 192, 141), (193, 195, 140, 142), (138, 196, 194, 139), (195, 197, 138, 140), (137, 70, 196, 138), (197, 70, 137, 138), (189, 143, 190, 69), (191, 144, 189, 69), (69, 190, 205, 207), (206, 191, 69, 207), (70, 198, 199, 196), (200, 198, 70, 197), (196, 199, 201, 194), (202, 200, 197, 195), (194, 201, 203, 192), (204, 202, 195, 193), (192, 203, 205, 190), (206, 204, 193, 191), (198, 203, 201, 199), (202, 204, 198, 200), (198, 207, 205, 203), (206, 207, 198, 204), (138, 139, 163, 176), (164, 140, 138, 176), (139, 141, 210, 163), (211, 142, 140, 164), (141, 143, 212, 210), (213, 144, 142, 211), (143, 186, 165, 212), (166, 187, 144, 213), (80, 208, 212, 165), (213, 209, 81, 166), (208, 214, 210, 212), (211, 215, 209, 213), (78, 163, 210, 214), (211, 164, 79, 215), (130, 129, 71, 221), (71, 129, 131, 222), (132, 130, 221, 219), (222, 131, 133, 220), (134, 132, 219, 217), (220, 133, 135, 218), (136, 134, 217, 216), (218, 135, 136, 216), (216, 217, 228, 230), (229, 218, 216, 230), (217, 219, 226, 228), (227, 220, 218, 229), (219, 221, 224, 226), (225, 222, 220, 227), (221, 71, 223, 224), (223, 71, 222, 225), (223, 230, 228, 224), (229, 230, 223, 225), (224, 228, 226), (227, 229, 225), (182, 180, 233, 231), (234, 181, 183, 232), (111, 182, 231, 253), (232, 183, 112, 254), (109, 111, 253, 255), (254, 112, 110, 256), (180, 113, 251, 233), (252, 114, 181, 234), (113, 115, 249, 251), (250, 116, 114, 252), (115, 117, 247, 249), (248, 118, 116, 250), (117, 119, 245, 247), (246, 120, 118, 248), (119, 121, 243, 245), (244, 122, 120, 246), (121, 123, 241, 243), (242, 124, 122, 244), (123, 125, 239, 241), (240, 126, 124, 242), (125, 178, 235, 239), (236, 179, 126, 240), (178, 127, 237, 235), (238, 128, 179, 236), (127, 109, 255, 237), (256, 110, 128, 238), (237, 255, 257, 275), (258, 256, 238, 276), (235, 237, 275, 277), (276, 238, 236, 278), (239, 235, 277, 273), (278, 236, 240, 274), (241, 239, 273, 271), (274, 240, 242, 272), (243, 241, 271, 269), (272, 242, 244, 270), (245, 243, 269, 267), (270, 244, 246, 268), (247, 245, 267, 265), (268, 246, 248, 266), (249, 247, 265, 263), (266, 248, 250, 264), (251, 249, 263, 261), (264, 250, 252, 262), (233, 251, 261, 279), (262, 252, 234, 280), (255, 253, 259, 257), (260, 254, 256, 258), (253, 231, 281, 259), (282, 232, 254, 260), (231, 233, 279, 281), (280, 234, 232, 282), (66, 107, 283, 72), (284, 108, 66, 72), (107, 105, 285, 283), (286, 106, 108, 284), (105, 103, 287, 285), (288, 104, 106, 286), (103, 101, 289, 287), (290, 102, 104, 288), (101, 99, 291, 289), (292, 100, 102, 290), (99, 97, 293, 291), (294, 98, 100, 292), (97, 95, 295, 293), (296, 96, 98, 294), (95, 93, 297, 295), (298, 94, 96, 296), (93, 91, 299, 297), (300, 92, 94, 298), (307, 308, 327, 337), (328, 308, 307, 338), (306, 307, 337, 335), (338, 307, 306, 336), (305, 306, 335, 339), (336, 306, 305, 340), (88, 90, 305, 339), (305, 90, 89, 340), (86, 88, 339, 333), (340, 89, 87, 334), (84, 86, 333, 329), (334, 87, 85, 330), (82, 84, 329, 331), (330, 85, 83, 332), (329, 335, 337, 331), (338, 336, 330, 332), (329, 333, 339, 335), (340, 334, 330, 336), (325, 331, 337, 327), (338, 332, 326, 328), (80, 82, 331, 325), (332, 83, 81, 326), (208, 341, 343, 214), (344, 342, 209, 215), (80, 325, 341, 208), (342, 326, 81, 209), (78, 214, 343, 345), (344, 215, 79, 346), (78, 345, 299, 91), (300, 346, 79, 92), (76, 323, 351, 303), (352, 324, 76, 303), (303, 351, 349, 77), (350, 352, 303, 77), (77, 349, 347, 304), (348, 350, 77, 304), (304, 347, 327, 308), (328, 348, 304, 308), (325, 327, 347, 341), (348, 328, 326, 342), (295, 297, 317, 309), (318, 298, 296, 310), (75, 315, 323, 76), (324, 316, 75, 76), (301, 357, 355, 302), (356, 358, 301, 302), (302, 355, 353, 74), (354, 356, 302, 74), (74, 353, 315, 75), (316, 354, 74, 75), (291, 293, 361, 363), (362, 294, 292, 364), (363, 361, 367, 365), (368, 362, 364, 366), (365, 367, 369, 371), (370, 368, 366, 372), (371, 369, 375, 373), (376, 370, 372, 374), (313, 377, 373, 375), (374, 378, 314, 376), (315, 353, 373, 377), (374, 354, 316, 378), (353, 355, 371, 373), (372, 356, 354, 374), (355, 357, 365, 371), (366, 358, 356, 372), (357, 359, 363, 365), (364, 360, 358, 366), (289, 291, 363, 359), (364, 292, 290, 360), (73, 359, 357, 301), (358, 360, 73, 301), (283, 285, 287, 289), (288, 286, 284, 290), (283, 289, 359, 73), (360, 290, 284, 73), (72, 283, 73), (73, 284, 72), (293, 295, 309, 361), (310, 296, 294, 362), (309, 311, 367, 361), (368, 312, 310, 362), (311, 381, 369, 367), (370, 382, 312, 368), (313, 375, 369, 381), (370, 376, 314, 382), (347, 349, 385, 383), (386, 350, 348, 384), (317, 383, 385, 319), (386, 384, 318, 320), (297, 299, 383, 317), (384, 300, 298, 318), (299, 343, 341, 383), (342, 344, 300, 384), (341, 347, 383), (384, 348, 342), (299, 345, 343), (344, 346, 300), (313, 321, 379, 377), (380, 322, 314, 378), (315, 377, 379, 323), (380, 378, 316, 324), (319, 385, 379, 321), (380, 386, 320, 322), (349, 351, 379, 385), (380, 352, 350, 386), (323, 379, 351), (352, 380, 324), (399, 387, 413, 401), (414, 388, 400, 402), (399, 401, 403, 397), (404, 402, 400, 398), (397, 403, 405, 395), (406, 404, 398, 396), (395, 405, 407, 393), (408, 406, 396, 394), (393, 407, 409, 391), (410, 408, 394, 392), (391, 409, 411, 389), (412, 410, 392, 390), (409, 419, 417, 411), (418, 420, 410, 412), (407, 421, 419, 409), (420, 422, 408, 410), (405, 423, 421, 407), (422, 424, 406, 408), (403, 425, 423, 405), (424, 426, 404, 406), (401, 427, 425, 403), (426, 428, 402, 404), (401, 413, 415, 427), (416, 414, 402, 428), (317, 319, 443, 441), (444, 320, 318, 442), (319, 389, 411, 443), (412, 390, 320, 444), (309, 317, 441, 311), (442, 318, 310, 312), (381, 429, 413, 387), (414, 430, 382, 388), (411, 417, 439, 443), (440, 418, 412, 444), (437, 445, 443, 439), (444, 446, 438, 440), (433, 445, 437, 435), (438, 446, 434, 436), (431, 447, 445, 433), (446, 448, 432, 434), (429, 447, 431, 449), (432, 448, 430, 450), (413, 429, 449, 415), (450, 430, 414, 416), (311, 447, 429, 381), (430, 448, 312, 382), (311, 441, 445, 447), (446, 442, 312, 448), (441, 443, 445), (446, 444, 442), (415, 449, 451, 475), (452, 450, 416, 476), (449, 431, 461, 451), (462, 432, 450, 452), (431, 433, 459, 461), (460, 434, 432, 462), (433, 435, 457, 459), (458, 436, 434, 460), (435, 437, 455, 457), (456, 438, 436, 458), (437, 439, 453, 455), (454, 440, 438, 456), (439, 417, 473, 453), (474, 418, 440, 454), (427, 415, 475, 463), (476, 416, 428, 464), (425, 427, 463, 465), (464, 428, 426, 466), (423, 425, 465, 467), (466, 426, 424, 468), (421, 423, 467, 469), (468, 424, 422, 470), (419, 421, 469, 471), (470, 422, 420, 472), (417, 419, 471, 473), (472, 420, 418, 474), (457, 455, 479, 477), (480, 456, 458, 478), (477, 479, 481, 483), (482, 480, 478, 484), (483, 481, 487, 485), (488, 482, 484, 486), (485, 487, 489, 491), (490, 488, 486, 492), (463, 475, 485, 491), (486, 476, 464, 492), (451, 483, 485, 475), (486, 484, 452, 476), (451, 461, 477, 483), (478, 462, 452, 484), (457, 477, 461, 459), (462, 478, 458, 460), (453, 473, 479, 455), (480, 474, 454, 456), (471, 481, 479, 473), (480, 482, 472, 474), (469, 487, 481, 471), (482, 488, 470, 472), (467, 489, 487, 469), (488, 490, 468, 470), (465, 491, 489, 467), (490, 492, 466, 468), (463, 491, 465), (466, 492, 464), (391, 389, 503, 501), (504, 390, 392, 502), (393, 391, 501, 499), (502, 392, 394, 500), (395, 393, 499, 497), (500, 394, 396, 498), (397, 395, 497, 495), (498, 396, 398, 496), (399, 397, 495, 493), (496, 398, 400, 494), (387, 399, 493, 505), (494, 400, 388, 506), (493, 501, 503, 505), (504, 502, 494, 506), (493, 495, 499, 501), (500, 496, 494, 502), (495, 497, 499), (500, 498, 496), (313, 381, 387, 505), (388, 382, 314, 506), (313, 505, 503, 321), (504, 506, 314, 322), (319, 321, 503, 389), (504, 322, 320, 390)])
_uv = me_suzanne.uv_layers.new(name='UVMap')
_uv.uv.foreach_set('vector', [0.891, 0.5901, 0.8706, 0.5896, 0.8601, 0.5601, 0.9046, 0.5594, 0.8562, 0.8505, 0.8681, 0.8215, 0.8884, 0.822, 0.9006, 0.8532, 0.9046, 0.5594, 0.8601, 0.5601, 0.853, 0.5216, 0.9202, 0.5245, 0.8475, 0.8887, 0.8562, 0.8505, 0.9006, 0.8532, 0.9147, 0.8887, 0.8601, 0.5601, 0.8289, 0.5908, 0.7985, 0.5695, 0.853, 0.5216, 0.7951, 0.8384, 0.8264, 0.8185, 0.8562, 0.8505, 0.8475, 0.8887, 0.8706, 0.5896, 0.8544, 0.6048, 0.8289, 0.5908, 0.8601, 0.5601, 0.8264, 0.8185, 0.8525, 0.8057, 0.8681, 0.8215, 0.8562, 0.8505, 0.8544, 0.6048, 0.8541, 0.6255, 0.8282, 0.6334, 0.8289, 0.5908, 0.8276, 0.776, 0.8532, 0.785, 0.8525, 0.8057, 0.8264, 0.8185, 0.8289, 0.5908, 0.8282, 0.6334, 0.791, 0.6454, 0.7985, 0.5695, 0.791, 0.7622, 0.8276, 0.776, 0.8264, 0.8185, 0.7951, 0.8384, 0.8282, 0.6334, 0.8552, 0.6685, 0.8424, 0.7025, 0.791, 0.6454, 0.8448, 0.7075, 0.8561, 0.742, 0.8276, 0.776, 0.791, 0.7622, 0.8541, 0.6255, 0.8675, 0.6423, 0.8552, 0.6685, 0.8282, 0.6334, 0.8561, 0.742, 0.8673, 0.7688, 0.8532, 0.785, 0.8276, 0.776, 0.8675, 0.6423, 0.8905, 0.6419, 0.9004, 0.667, 0.8552, 0.6685, 0.9012, 0.7456, 0.8902, 0.7702, 0.8673, 0.7688, 0.8561, 0.742, 0.8552, 0.6685, 0.9004, 0.667, 0.9189, 0.6997, 0.8424, 0.7025, 0.9212, 0.7137, 0.9012, 0.7456, 0.8561, 0.742, 0.8448, 0.7075, 0.9004, 0.667, 0.9319, 0.6368, 0.9684, 0.6453, 0.9189, 0.6997, 0.9682, 0.7702, 0.9314, 0.7771, 0.9012, 0.7456, 0.9212, 0.7137, 0.8905, 0.6419, 0.9059, 0.6279, 0.9319, 0.6368, 0.9004, 0.667, 0.9314, 0.7771, 0.905, 0.7849, 0.8902, 0.7702, 0.9012, 0.7456, 0.9059, 0.6279, 0.9062, 0.6057, 0.9337, 0.593, 0.9319, 0.6368, 0.9312, 0.8209, 0.9044, 0.807, 0.905, 0.7849, 0.9314, 0.7771, 0.9319, 0.6368, 0.9337, 0.593, 0.9684, 0.5738, 0.9684, 0.6453, 0.965, 0.8417, 0.9312, 0.8209, 0.9314, 0.7771, 0.9682, 0.7702, 0.9337, 0.593, 0.9046, 0.5594, 0.9202, 0.5245, 0.9684, 0.5738, 0.9147, 0.8887, 0.9006, 0.8532, 0.9312, 0.8209, 0.965, 0.8417, 0.9062, 0.6057, 0.891, 0.5901, 0.9046, 0.5594, 0.9337, 0.593, 0.9006, 0.8532, 0.8884, 0.822, 0.9044, 0.807, 0.9312, 0.8209, 0.891, 0.5901, 0.9062, 0.6057, 0.9024, 0.6079, 0.8896, 0.5933, 0.9006, 0.8047, 0.9044, 0.807, 0.8884, 0.822, 0.8872, 0.8187, 0.9062, 0.6057, 0.9059, 0.6279, 0.8998, 0.6263, 0.9024, 0.6079, 0.8988, 0.7862, 0.905, 0.7849, 0.9044, 0.807, 0.9006, 0.8047, 0.9059, 0.6279, 0.8905, 0.6419, 0.8878, 0.6365, 0.8998, 0.6263, 0.8874, 0.7754, 0.8902, 0.7702, 0.905, 0.7849, 0.8988, 0.7862, 0.8905, 0.6419, 0.8675, 0.6423, 0.8709, 0.6352, 0.8878, 0.6365, 0.8704, 0.776, 0.8673, 0.7688, 0.8902, 0.7702, 0.8874, 0.7754, 0.8675, 0.6423, 0.8541, 0.6255, 0.8599, 0.6239, 0.8709, 0.6352, 0.8589, 0.7868, 0.8532, 0.785, 0.8673, 0.7688, 0.8704, 0.776, 0.8541, 0.6255, 0.8544, 0.6048, 0.8597, 0.6082, 0.8599, 0.6239, 0.8579, 0.8025, 0.8525, 0.8057, 0.8532, 0.785, 0.8589, 0.7868, 0.8544, 0.6048, 0.8706, 0.5896, 0.8717, 0.594, 0.8597, 0.6082, 0.8693, 0.8172, 0.8681, 0.8215, 0.8525, 0.8057, 0.8579, 0.8025, 0.8706, 0.5896, 0.891, 0.5901, 0.8896, 0.5933, 0.8717, 0.594, 0.8872, 0.8187, 0.8884, 0.822, 0.8681, 0.8215, 0.8693, 0.8172, 0.8794, 0.6165, 0.8717, 0.594, 0.8896, 0.5933, 0.8872, 0.8187, 0.8693, 0.8172, 0.878, 0.7951, 0.8597, 0.6082, 0.8717, 0.594, 0.8794, 0.6165, 0.878, 0.7951, 0.8693, 0.8172, 0.8579, 0.8025, 0.8794, 0.6165, 0.8599, 0.6239, 0.8597, 0.6082, 0.8579, 0.8025, 0.8589, 0.7868, 0.878, 0.7951, 0.8794, 0.6165, 0.8709, 0.6352, 0.8599, 0.6239, 0.8589, 0.7868, 0.8704, 0.776, 0.878, 0.7951, 0.8794, 0.6165, 0.8878, 0.6365, 0.8709, 0.6352, 0.8704, 0.776, 0.8874, 0.7754, 0.878, 0.7951, 0.8794, 0.6165, 0.8998, 0.6263, 0.8878, 0.6365, 0.8874, 0.7754, 0.8988, 0.7862, 0.878, 0.7951, 0.8794, 0.6165, 0.9024, 0.6079, 0.8998, 0.6263, 0.8988, 0.7862, 0.9006, 0.8047, 0.878, 0.7951, 0.8794, 0.6165, 0.8896, 0.5933, 0.9024, 0.6079, 0.9006, 0.8047, 0.8872, 0.8187, 0.878, 0.7951, 0.5403, 0.05381, 0.5364, 0.06207, 0.5189, 0.05968, 0.5189, 0.05029, 0.5189, 0.05968, 0.5015, 0.06204, 0.4976, 0.05377, 0.5189, 0.05029, 0.5519, 0.05834, 0.5428, 0.06409, 0.5364, 0.06207, 0.5403, 0.05381, 0.5015, 0.06204, 0.4951, 0.06405, 0.486, 0.05827, 0.4976, 0.05377, 0.5551, 0.0619, 0.5463, 0.07267, 0.5428, 0.06409, 0.5519, 0.05834, 0.4951, 0.06405, 0.4916, 0.07262, 0.4828, 0.06183, 0.486, 0.05827, 0.5638, 0.07659, 0.5483, 0.08489, 0.5463, 0.07267, 0.5551, 0.0619, 0.4916, 0.07262, 0.4895, 0.08486, 0.474, 0.07651, 0.4828, 0.06183, 0.5831, 0.1085, 0.5556, 0.1217, 0.5483, 0.08489, 0.5638, 0.07659, 0.4895, 0.08486, 0.4822, 0.1218, 0.4545, 0.1085, 0.474, 0.07651, 0.6055, 0.1651, 0.6474, 0.2005, 0.6215, 0.2278, 0.5531, 0.2096, 0.4165, 0.2295, 0.3897, 0.2019, 0.432, 0.1656, 0.4853, 0.2101, 0.6474, 0.2005, 0.6764, 0.2332, 0.6648, 0.2532, 0.6215, 0.2278, 0.3727, 0.2564, 0.3603, 0.2359, 0.3897, 0.2019, 0.4165, 0.2295, 0.6764, 0.2332, 0.7153, 0.2654, 0.6839, 0.28, 0.6648, 0.2532, 0.3537, 0.2846, 0.3205, 0.2703, 0.3603, 0.2359, 0.3727, 0.2564, 0.7153, 0.2654, 0.7073, 0.3101, 0.6875, 0.3115, 0.6839, 0.28, 0.3512, 0.3174, 0.3307, 0.3169, 0.3205, 0.2703, 0.3537, 0.2846, 0.7073, 0.3101, 0.6974, 0.3327, 0.6768, 0.3239, 0.6875, 0.3115, 0.3627, 0.3297, 0.342, 0.3397, 0.3307, 0.3169, 0.3512, 0.3174, 0.6974, 0.3327, 0.6628, 0.3725, 0.6391, 0.3573, 0.6768, 0.3239, 0.4028, 0.3621, 0.3793, 0.3787, 0.342, 0.3397, 0.3627, 0.3297, 0.6628, 0.3725, 0.6268, 0.3958, 0.6183, 0.3752, 0.6391, 0.3573, 0.4246, 0.3793, 0.4169, 0.4006, 0.3793, 0.3787, 0.4028, 0.3621, 0.6268, 0.3958, 0.6048, 0.3978, 0.6008, 0.3779, 0.6183, 0.3752, 0.4424, 0.3812, 0.4393, 0.4015, 0.4169, 0.4006, 0.4246, 0.3793, 0.6048, 0.3978, 0.5531, 0.3905, 0.5597, 0.357, 0.6008, 0.3779, 0.4829, 0.3585, 0.4909, 0.3919, 0.4393, 0.4015, 0.4424, 0.3812, 0.5531, 0.3905, 0.5219, 0.386, 0.5211, 0.3439, 0.5597, 0.357, 0.5211, 0.3439, 0.5219, 0.386, 0.4909, 0.3919, 0.4829, 0.3585, 0.5773, 0.3402, 0.5998, 0.3448, 0.6008, 0.3779, 0.5597, 0.357, 0.4424, 0.3812, 0.442, 0.3478, 0.4646, 0.3422, 0.4829, 0.3585, 0.5998, 0.3448, 0.6155, 0.342, 0.6183, 0.3752, 0.6008, 0.3779, 0.4246, 0.3793, 0.426, 0.3456, 0.442, 0.3478, 0.4424, 0.3812, 0.6345, 0.3323, 0.6391, 0.3573, 0.6183, 0.3752, 0.6155, 0.342, 0.4246, 0.3793, 0.4028, 0.3621, 0.4064, 0.3365, 0.426, 0.3456, 0.6624, 0.3128, 0.6768, 0.3239, 0.6391, 0.3573, 0.6345, 0.3323, 0.4028, 0.3621, 0.3627, 0.3297, 0.3771, 0.3177, 0.4064, 0.3365, 0.6684, 0.298, 0.6875, 0.3115, 0.6768, 0.3239, 0.6624, 0.3128, 0.3627, 0.3297, 0.3512, 0.3174, 0.3703, 0.3026, 0.3771, 0.3177, 0.6641, 0.2779, 0.6839, 0.28, 0.6875, 0.3115, 0.6684, 0.298, 0.3512, 0.3174, 0.3537, 0.2846, 0.3741, 0.2818, 0.3703, 0.3026, 0.6392, 0.253, 0.6648, 0.2532, 0.6839, 0.28, 0.6641, 0.2779, 0.3537, 0.2846, 0.3727, 0.2564, 0.3989, 0.2556, 0.3741, 0.2818, 0.614, 0.2427, 0.6215, 0.2278, 0.6648, 0.2532, 0.6392, 0.253, 0.3727, 0.2564, 0.4165, 0.2295, 0.4245, 0.2445, 0.3989, 0.2556, 0.5729, 0.2586, 0.5531, 0.2096, 0.6215, 0.2278, 0.614, 0.2427, 0.4165, 0.2295, 0.4853, 0.2101, 0.4664, 0.2597, 0.4245, 0.2445, 0.5729, 0.2586, 0.5639, 0.272, 0.5198, 0.2489, 0.5531, 0.2096, 0.5198, 0.2489, 0.4759, 0.2731, 0.4664, 0.2597, 0.4853, 0.2101, 0.5773, 0.3402, 0.5597, 0.357, 0.5211, 0.3439, 0.5585, 0.3166, 0.5211, 0.3439, 0.4829, 0.3585, 0.4646, 0.3422, 0.4826, 0.3178, 0.5585, 0.3166, 0.5211, 0.3439, 0.5203, 0.2948, 0.5569, 0.2912, 0.5203, 0.2948, 0.5211, 0.3439, 0.4826, 0.3178, 0.4834, 0.2922, 0.5198, 0.2489, 0.5639, 0.272, 0.5569, 0.2912, 0.5203, 0.2948, 0.4834, 0.2922, 0.4759, 0.2731, 0.5198, 0.2489, 0.5203, 0.2948, 0.5255, 0.06897, 0.5189, 0.0679, 0.5189, 0.05968, 0.5364, 0.06207, 0.5189, 0.05968, 0.5189, 0.0679, 0.5124, 0.06896, 0.5015, 0.06204, 0.5312, 0.07383, 0.5255, 0.06897, 0.5364, 0.06207, 0.5428, 0.06409, 0.5015, 0.06204, 0.5124, 0.06896, 0.5066, 0.07381, 0.4951, 0.06405, 0.531, 0.08743, 0.5312, 0.07383, 0.5428, 0.06409, 0.5463, 0.07267, 0.4951, 0.06405, 0.5066, 0.07381, 0.5068, 0.08742, 0.4916, 0.07262, 0.5556, 0.1217, 0.532, 0.1277, 0.5327, 0.09092, 0.5483, 0.08489, 0.5052, 0.09091, 0.5058, 0.1277, 0.4822, 0.1218, 0.4895, 0.08486, 0.531, 0.08743, 0.5463, 0.07267, 0.5483, 0.08489, 0.5327, 0.09092, 0.4895, 0.08486, 0.4916, 0.07262, 0.5068, 0.08742, 0.5052, 0.09091, 0.5381, 0.1584, 0.519, 0.1517, 0.5189, 0.1284, 0.532, 0.1277, 0.5189, 0.1284, 0.519, 0.1517, 0.4999, 0.1584, 0.5058, 0.1277, 0.5327, 0.09092, 0.532, 0.1277, 0.5189, 0.1284, 0.5189, 0.09395, 0.5189, 0.1284, 0.5058, 0.1277, 0.5052, 0.09091, 0.5189, 0.09395, 0.5189, 0.08518, 0.531, 0.08743, 0.5327, 0.09092, 0.5189, 0.09395, 0.5052, 0.09091, 0.5068, 0.08742, 0.5189, 0.08518, 0.5189, 0.09395, 0.5484, 0.1736, 0.538, 0.176, 0.5352, 0.1668, 0.5381, 0.1584, 0.5028, 0.1669, 0.5001, 0.176, 0.4897, 0.1737, 0.4999, 0.1584, 0.5443, 0.1934, 0.5372, 0.1876, 0.538, 0.176, 0.5484, 0.1736, 0.5001, 0.176, 0.5009, 0.1876, 0.494, 0.1934, 0.4897, 0.1737, 0.5198, 0.2008, 0.5288, 0.1918, 0.5372, 0.1876, 0.5443, 0.1934, 0.5009, 0.1876, 0.5092, 0.1916, 0.5198, 0.2008, 0.494, 0.1934, 0.5176, 0.1906, 0.5191, 0.1854, 0.5288, 0.1918, 0.5198, 0.2008, 0.5092, 0.1916, 0.5191, 0.1854, 0.5176, 0.1906, 0.5198, 0.2008, 0.519, 0.1517, 0.5381, 0.1584, 0.5352, 0.1668, 0.519, 0.159, 0.5028, 0.1669, 0.4999, 0.1584, 0.519, 0.1517, 0.519, 0.159, 0.519, 0.159, 0.5352, 0.1668, 0.5311, 0.1716, 0.519, 0.1656, 0.5069, 0.1717, 0.5028, 0.1669, 0.519, 0.159, 0.519, 0.1656, 0.5191, 0.1854, 0.5191, 0.1795, 0.5282, 0.1863, 0.5288, 0.1918, 0.5098, 0.1863, 0.5191, 0.1795, 0.5191, 0.1854, 0.5092, 0.1916, 0.5288, 0.1918, 0.5282, 0.1863, 0.5335, 0.1842, 0.5372, 0.1876, 0.5045, 0.1842, 0.5098, 0.1863, 0.5092, 0.1916, 0.5009, 0.1876, 0.5372, 0.1876, 0.5335, 0.1842, 0.5334, 0.1767, 0.538, 0.176, 0.5046, 0.1768, 0.5045, 0.1842, 0.5009, 0.1876, 0.5001, 0.176, 0.538, 0.176, 0.5334, 0.1767, 0.5311, 0.1716, 0.5352, 0.1668, 0.5069, 0.1717, 0.5046, 0.1768, 0.5001, 0.176, 0.5028, 0.1669, 0.5191, 0.1795, 0.5334, 0.1767, 0.5335, 0.1842, 0.5282, 0.1863, 0.5045, 0.1842, 0.5046, 0.1768, 0.5191, 0.1795, 0.5098, 0.1863, 0.5191, 0.1795, 0.519, 0.1656, 0.5311, 0.1716, 0.5334, 0.1767, 0.5069, 0.1717, 0.519, 0.1656, 0.5191, 0.1795, 0.5046, 0.1768, 0.5198, 0.2008, 0.5443, 0.1934, 0.5531, 0.2096, 0.5198, 0.2489, 0.4853, 0.2101, 0.494, 0.1934, 0.5198, 0.2008, 0.5198, 0.2489, 0.5443, 0.1934, 0.5484, 0.1736, 0.5616, 0.1678, 0.5531, 0.2096, 0.4764, 0.168, 0.4897, 0.1737, 0.494, 0.1934, 0.4853, 0.2101, 0.5484, 0.1736, 0.5381, 0.1584, 0.5595, 0.1493, 0.5616, 0.1678, 0.4784, 0.1494, 0.4999, 0.1584, 0.4897, 0.1737, 0.4764, 0.168, 0.5381, 0.1584, 0.532, 0.1277, 0.5556, 0.1217, 0.5595, 0.1493, 0.4822, 0.1218, 0.5058, 0.1277, 0.4999, 0.1584, 0.4784, 0.1494, 0.5831, 0.1085, 0.5961, 0.1334, 0.5595, 0.1493, 0.5556, 0.1217, 0.4784, 0.1494, 0.4414, 0.1336, 0.4545, 0.1085, 0.4822, 0.1218, 0.5961, 0.1334, 0.6012, 0.1479, 0.5616, 0.1678, 0.5595, 0.1493, 0.4764, 0.168, 0.4363, 0.1482, 0.4414, 0.1336, 0.4784, 0.1494, 0.6055, 0.1651, 0.5531, 0.2096, 0.5616, 0.1678, 0.6012, 0.1479, 0.4764, 0.168, 0.4853, 0.2101, 0.432, 0.1656, 0.4363, 0.1482, 0.531, 0.08743, 0.5189, 0.08518, 0.5189, 0.08387, 0.5289, 0.08496, 0.5189, 0.08387, 0.5189, 0.08518, 0.5068, 0.08742, 0.5089, 0.08495, 0.5312, 0.07383, 0.531, 0.08743, 0.5289, 0.08496, 0.529, 0.07543, 0.5089, 0.08495, 0.5068, 0.08742, 0.5066, 0.07381, 0.5088, 0.07542, 0.5255, 0.06897, 0.5312, 0.07383, 0.529, 0.07543, 0.5238, 0.07051, 0.5088, 0.07542, 0.5066, 0.07381, 0.5124, 0.06896, 0.5141, 0.0705, 0.5189, 0.0679, 0.5255, 0.06897, 0.5238, 0.07051, 0.5189, 0.06947, 0.5141, 0.0705, 0.5124, 0.06896, 0.5189, 0.0679, 0.5189, 0.06947, 0.5189, 0.06947, 0.5238, 0.07051, 0.5216, 0.07497, 0.5189, 0.07426, 0.5163, 0.07497, 0.5141, 0.0705, 0.5189, 0.06947, 0.5189, 0.07426, 0.5238, 0.07051, 0.529, 0.07543, 0.5242, 0.07669, 0.5216, 0.07497, 0.5136, 0.07668, 0.5088, 0.07542, 0.5141, 0.0705, 0.5163, 0.07497, 0.529, 0.07543, 0.5289, 0.08496, 0.5246, 0.07989, 0.5242, 0.07669, 0.5133, 0.07988, 0.5089, 0.08495, 0.5088, 0.07542, 0.5136, 0.07668, 0.5289, 0.08496, 0.5189, 0.08387, 0.5189, 0.07933, 0.5246, 0.07989, 0.5189, 0.07933, 0.5189, 0.08387, 0.5089, 0.08495, 0.5133, 0.07988, 0.5189, 0.07933, 0.5189, 0.07426, 0.5216, 0.07497, 0.5246, 0.07989, 0.5163, 0.07497, 0.5189, 0.07426, 0.5189, 0.07933, 0.5133, 0.07988, 0.5246, 0.07989, 0.5216, 0.07497, 0.5242, 0.07669, 0.5136, 0.07668, 0.5163, 0.07497, 0.5133, 0.07988, 0.5569, 0.2912, 0.5639, 0.272, 0.5718, 0.2773, 0.5684, 0.2929, 0.4681, 0.2786, 0.4759, 0.2731, 0.4834, 0.2922, 0.472, 0.2943, 0.5585, 0.3166, 0.5569, 0.2912, 0.5684, 0.2929, 0.5731, 0.3114, 0.472, 0.2943, 0.4834, 0.2922, 0.4826, 0.3178, 0.4678, 0.3131, 0.5773, 0.3402, 0.5585, 0.3166, 0.5731, 0.3114, 0.5849, 0.3277, 0.4678, 0.3131, 0.4826, 0.3178, 0.4646, 0.3422, 0.4565, 0.33, 0.5639, 0.272, 0.5729, 0.2586, 0.5807, 0.2666, 0.5718, 0.2773, 0.4587, 0.268, 0.4664, 0.2597, 0.4759, 0.2731, 0.4681, 0.2786, 0.5729, 0.2586, 0.614, 0.2427, 0.6117, 0.2557, 0.5807, 0.2666, 0.4271, 0.2577, 0.4245, 0.2445, 0.4664, 0.2597, 0.4587, 0.268, 0.614, 0.2427, 0.6392, 0.253, 0.6325, 0.2629, 0.6117, 0.2557, 0.4061, 0.2655, 0.3989, 0.2556, 0.4245, 0.2445, 0.4271, 0.2577, 0.6392, 0.253, 0.6641, 0.2779, 0.6537, 0.28, 0.6325, 0.2629, 0.3849, 0.2836, 0.3741, 0.2818, 0.3989, 0.2556, 0.4061, 0.2655, 0.6641, 0.2779, 0.6684, 0.298, 0.6561, 0.2976, 0.6537, 0.28, 0.383, 0.3019, 0.3703, 0.3026, 0.3741, 0.2818, 0.3849, 0.2836, 0.6684, 0.298, 0.6624, 0.3128, 0.6528, 0.3102, 0.6561, 0.2976, 0.3869, 0.3146, 0.3771, 0.3177, 0.3703, 0.3026, 0.383, 0.3019, 0.6624, 0.3128, 0.6345, 0.3323, 0.629, 0.3239, 0.6528, 0.3102, 0.4116, 0.3277, 0.4064, 0.3365, 0.3771, 0.3177, 0.3869, 0.3146, 0.6345, 0.3323, 0.6155, 0.342, 0.6144, 0.332, 0.629, 0.3239, 0.4267, 0.3354, 0.426, 0.3456, 0.4064, 0.3365, 0.4116, 0.3277, 0.6155, 0.342, 0.5998, 0.3448, 0.601, 0.3336, 0.6144, 0.332, 0.4403, 0.3365, 0.442, 0.3478, 0.426, 0.3456, 0.4267, 0.3354, 0.5998, 0.3448, 0.5773, 0.3402, 0.5849, 0.3277, 0.601, 0.3336, 0.4565, 0.33, 0.4646, 0.3422, 0.442, 0.3478, 0.4403, 0.3365, 0.601, 0.3336, 0.5849, 0.3277, 0.5906, 0.3215, 0.6018, 0.3285, 0.4504, 0.3239, 0.4565, 0.33, 0.4403, 0.3365, 0.4394, 0.3313, 0.6144, 0.332, 0.601, 0.3336, 0.6018, 0.3285, 0.6133, 0.3271, 0.4394, 0.3313, 0.4403, 0.3365, 0.4267, 0.3354, 0.4276, 0.3304, 0.629, 0.3239, 0.6144, 0.332, 0.6133, 0.3271, 0.6269, 0.3205, 0.4276, 0.3304, 0.4267, 0.3354, 0.4116, 0.3277, 0.4136, 0.3242, 0.6528, 0.3102, 0.629, 0.3239, 0.6269, 0.3205, 0.6462, 0.3064, 0.4136, 0.3242, 0.4116, 0.3277, 0.3869, 0.3146, 0.3934, 0.3105, 0.6561, 0.2976, 0.6528, 0.3102, 0.6462, 0.3064, 0.6495, 0.2962, 0.3934, 0.3105, 0.3869, 0.3146, 0.383, 0.3019, 0.3897, 0.3002, 0.6537, 0.28, 0.6561, 0.2976, 0.6495, 0.2962, 0.6478, 0.2835, 0.3897, 0.3002, 0.383, 0.3019, 0.3849, 0.2836, 0.391, 0.2871, 0.6325, 0.2629, 0.6537, 0.28, 0.6478, 0.2835, 0.6298, 0.2673, 0.391, 0.2871, 0.3849, 0.2836, 0.4061, 0.2655, 0.4089, 0.27, 0.6117, 0.2557, 0.6325, 0.2629, 0.6298, 0.2673, 0.6126, 0.2616, 0.4089, 0.27, 0.4061, 0.2655, 0.4271, 0.2577, 0.4263, 0.2637, 0.5807, 0.2666, 0.6117, 0.2557, 0.6126, 0.2616, 0.5852, 0.271, 0.4263, 0.2637, 0.4271, 0.2577, 0.4587, 0.268, 0.4544, 0.2726, 0.5718, 0.2773, 0.5807, 0.2666, 0.5852, 0.271, 0.5781, 0.2819, 0.4544, 0.2726, 0.4587, 0.268, 0.4681, 0.2786, 0.4618, 0.2834, 0.5849, 0.3277, 0.5731, 0.3114, 0.5795, 0.3093, 0.5906, 0.3215, 0.4612, 0.3112, 0.4678, 0.3131, 0.4565, 0.33, 0.4504, 0.3239, 0.5731, 0.3114, 0.5684, 0.2929, 0.5775, 0.2938, 0.5795, 0.3093, 0.4628, 0.2954, 0.472, 0.2943, 0.4678, 0.3131, 0.4612, 0.3112, 0.5684, 0.2929, 0.5718, 0.2773, 0.5781, 0.2819, 0.5775, 0.2938, 0.4618, 0.2834, 0.4681, 0.2786, 0.472, 0.2943, 0.4628, 0.2954, 0.5219, 0.386, 0.5531, 0.3905, 0.5532, 0.4331, 0.523, 0.4336, 0.4928, 0.4345, 0.4909, 0.3919, 0.5219, 0.386, 0.523, 0.4336, 0.5531, 0.3905, 0.6048, 0.3978, 0.6098, 0.4315, 0.5532, 0.4331, 0.4359, 0.4357, 0.4393, 0.4015, 0.4909, 0.3919, 0.4928, 0.4345, 0.6048, 0.3978, 0.6268, 0.3958, 0.6482, 0.4193, 0.6098, 0.4315, 0.3965, 0.4254, 0.4169, 0.4006, 0.4393, 0.4015, 0.4359, 0.4357, 0.6268, 0.3958, 0.6628, 0.3725, 0.6921, 0.3883, 0.6482, 0.4193, 0.3503, 0.3962, 0.3793, 0.3787, 0.4169, 0.4006, 0.3965, 0.4254, 0.6628, 0.3725, 0.6974, 0.3327, 0.7263, 0.3418, 0.6921, 0.3883, 0.3128, 0.3506, 0.342, 0.3397, 0.3793, 0.3787, 0.3503, 0.3962, 0.6974, 0.3327, 0.7073, 0.3101, 0.7359, 0.3121, 0.7263, 0.3418, 0.3011, 0.3206, 0.3307, 0.3169, 0.342, 0.3397, 0.3128, 0.3506, 0.7073, 0.3101, 0.7153, 0.2654, 0.7299, 0.2564, 0.7359, 0.3121, 0.3049, 0.2611, 0.3205, 0.2703, 0.3307, 0.3169, 0.3011, 0.3206, 0.7153, 0.2654, 0.6764, 0.2332, 0.6982, 0.2169, 0.7299, 0.2564, 0.3374, 0.2192, 0.3603, 0.2359, 0.3205, 0.2703, 0.3049, 0.2611, 0.6764, 0.2332, 0.6474, 0.2005, 0.6631, 0.1907, 0.6982, 0.2169, 0.3735, 0.1919, 0.3897, 0.2019, 0.3603, 0.2359, 0.3374, 0.2192, 0.6269, 0.01561, 0.6494, 0.02238, 0.6605, 0.07608, 0.6214, 0.04809, 0.3768, 0.0753, 0.3888, 0.02159, 0.4113, 0.01513, 0.4164, 0.04763, 0.5675, 0.000144, 0.6269, 0.01561, 0.6214, 0.04809, 0.5772, 0.0328, 0.4164, 0.04763, 0.4113, 0.01513, 0.4706, 0.000144, 0.4608, 0.03266, 0.5189, 0.02489, 0.5675, 0.000144, 0.5772, 0.0328, 0.5474, 0.04172, 0.4608, 0.03266, 0.4706, 0.000144, 0.5189, 0.02489, 0.4905, 0.04167, 0.5403, 0.05381, 0.5189, 0.05029, 0.5189, 0.02489, 0.5474, 0.04172, 0.5189, 0.02489, 0.5189, 0.05029, 0.4976, 0.05377, 0.4905, 0.04167, 0.5519, 0.05834, 0.5403, 0.05381, 0.5474, 0.04172, 0.5581, 0.05387, 0.4905, 0.04167, 0.4976, 0.05377, 0.486, 0.05827, 0.4798, 0.05378, 0.5551, 0.0619, 0.5519, 0.05834, 0.5581, 0.05387, 0.577, 0.058, 0.4798, 0.05378, 0.486, 0.05827, 0.4828, 0.06183, 0.4609, 0.05785, 0.5638, 0.07659, 0.5551, 0.0619, 0.577, 0.058, 0.6117, 0.07827, 0.4609, 0.05785, 0.4828, 0.06183, 0.474, 0.07651, 0.4259, 0.07799, 0.577, 0.058, 0.5772, 0.0328, 0.6214, 0.04809, 0.6117, 0.07827, 0.4164, 0.04763, 0.4608, 0.03266, 0.4609, 0.05785, 0.4259, 0.07799, 0.577, 0.058, 0.5581, 0.05387, 0.5474, 0.04172, 0.5772, 0.0328, 0.4905, 0.04167, 0.4798, 0.05378, 0.4609, 0.05785, 0.4608, 0.03266, 0.6267, 0.1114, 0.6117, 0.07827, 0.6214, 0.04809, 0.6605, 0.07608, 0.4164, 0.04763, 0.4259, 0.07799, 0.4106, 0.1112, 0.3768, 0.0753, 0.5831, 0.1085, 0.5638, 0.07659, 0.6117, 0.07827, 0.6267, 0.1114, 0.4259, 0.07799, 0.474, 0.07651, 0.4545, 0.1085, 0.4106, 0.1112, 0.5961, 0.1334, 0.6295, 0.1305, 0.6235, 0.1468, 0.6012, 0.1479, 0.4137, 0.1472, 0.4076, 0.1306, 0.4414, 0.1336, 0.4363, 0.1482, 0.5831, 0.1085, 0.6267, 0.1114, 0.6295, 0.1305, 0.5961, 0.1334, 0.4076, 0.1306, 0.4106, 0.1112, 0.4545, 0.1085, 0.4414, 0.1336, 0.6055, 0.1651, 0.6012, 0.1479, 0.6235, 0.1468, 0.6193, 0.1598, 0.4137, 0.1472, 0.4363, 0.1482, 0.432, 0.1656, 0.418, 0.1604, 0.6055, 0.1651, 0.6193, 0.1598, 0.6631, 0.1907, 0.6474, 0.2005, 0.3735, 0.1919, 0.418, 0.1604, 0.432, 0.1656, 0.3897, 0.2019, 0.9459, 0.07957, 0.8862, 0.1218, 0.8491, 0.09973, 0.8918, 0.03692, 0.1831, 0.09213, 0.1413, 0.1125, 0.07896, 0.06072, 0.1423, 0.02147, 0.8918, 0.03692, 0.8491, 0.09973, 0.7885, 0.08083, 0.8056, 0.01079, 0.2464, 0.07651, 0.1831, 0.09213, 0.1423, 0.02147, 0.2326, 0.003484, 0.8056, 0.01079, 0.7885, 0.08083, 0.687, 0.0772, 0.6724, 0.0222, 0.3499, 0.07596, 0.2464, 0.07651, 0.2326, 0.003484, 0.366, 0.02099, 0.6724, 0.0222, 0.687, 0.0772, 0.6605, 0.07608, 0.6494, 0.02238, 0.3768, 0.0753, 0.3499, 0.07596, 0.366, 0.02099, 0.3888, 0.02159, 0.6267, 0.1114, 0.6605, 0.07608, 0.687, 0.0772, 0.6295, 0.1305, 0.3499, 0.07596, 0.3768, 0.0753, 0.4106, 0.1112, 0.4076, 0.1306, 0.7299, 0.2564, 0.6982, 0.2169, 0.7602, 0.1932, 0.789, 0.2333, 0.2716, 0.1939, 0.3374, 0.2192, 0.3049, 0.2611, 0.2413, 0.237, 0.9945, 0.1677, 0.9091, 0.1833, 0.8862, 0.1218, 0.9459, 0.07957, 0.1413, 0.1125, 0.1079, 0.1791, 0.01183, 0.1554, 0.07896, 0.06072, 0.9117, 0.4024, 0.8629, 0.3386, 0.8941, 0.3019, 0.9629, 0.3448, 0.1238, 0.3155, 0.1606, 0.3568, 0.1064, 0.4327, 0.04397, 0.367, 0.9629, 0.3448, 0.8941, 0.3019, 0.9154, 0.2598, 0.9999, 0.2546, 0.09896, 0.267, 0.1238, 0.3155, 0.04397, 0.367, 0.000144, 0.2591, 0.9999, 0.2546, 0.9154, 0.2598, 0.9091, 0.1833, 0.9945, 0.1677, 0.1079, 0.1791, 0.09896, 0.267, 0.000144, 0.2591, 0.01183, 0.1554, 0.7495, 0.3347, 0.7359, 0.3121, 0.7663, 0.3008, 0.7892, 0.3137, 0.2674, 0.3101, 0.3011, 0.3206, 0.2882, 0.3465, 0.243, 0.3256, 0.7892, 0.3137, 0.7663, 0.3008, 0.8153, 0.2764, 0.8462, 0.2934, 0.2131, 0.2852, 0.2674, 0.3101, 0.243, 0.3256, 0.1785, 0.305, 0.8462, 0.2934, 0.8153, 0.2764, 0.845, 0.2564, 0.8735, 0.2659, 0.1797, 0.2633, 0.2131, 0.2852, 0.1785, 0.305, 0.1471, 0.2743, 0.8735, 0.2659, 0.845, 0.2564, 0.8591, 0.2282, 0.887, 0.2338, 0.1628, 0.2317, 0.1797, 0.2633, 0.1471, 0.2743, 0.1315, 0.2376, 0.8424, 0.1952, 0.875, 0.1847, 0.887, 0.2338, 0.8591, 0.2282, 0.1315, 0.2376, 0.1452, 0.1827, 0.1768, 0.1962, 0.1628, 0.2317, 0.9091, 0.1833, 0.9154, 0.2598, 0.887, 0.2338, 0.875, 0.1847, 0.1315, 0.2376, 0.09896, 0.267, 0.1079, 0.1791, 0.1452, 0.1827, 0.9154, 0.2598, 0.8941, 0.3019, 0.8735, 0.2659, 0.887, 0.2338, 0.1471, 0.2743, 0.1238, 0.3155, 0.09896, 0.267, 0.1315, 0.2376, 0.8941, 0.3019, 0.8629, 0.3386, 0.8462, 0.2934, 0.8735, 0.2659, 0.1785, 0.305, 0.1606, 0.3568, 0.1238, 0.3155, 0.1471, 0.2743, 0.8629, 0.3386, 0.7943, 0.3641, 0.7892, 0.3137, 0.8462, 0.2934, 0.243, 0.3256, 0.2398, 0.3826, 0.1606, 0.3568, 0.1785, 0.305, 0.7702, 0.3795, 0.7495, 0.3347, 0.7892, 0.3137, 0.7943, 0.3641, 0.243, 0.3256, 0.2882, 0.3465, 0.2681, 0.3987, 0.2398, 0.3826, 0.8455, 0.45, 0.7943, 0.3641, 0.8629, 0.3386, 0.9117, 0.4024, 0.1606, 0.3568, 0.2398, 0.3826, 0.1853, 0.4841, 0.1064, 0.4327, 0.8159, 0.4454, 0.7706, 0.4443, 0.7557, 0.4186, 0.7702, 0.3795, 0.287, 0.4429, 0.2714, 0.4733, 0.2193, 0.4772, 0.2681, 0.3987, 0.8159, 0.4454, 0.7702, 0.3795, 0.7943, 0.3641, 0.8455, 0.45, 0.2398, 0.3826, 0.2681, 0.3987, 0.2193, 0.4772, 0.1853, 0.4841, 0.8198, 0.4681, 0.8159, 0.4454, 0.8455, 0.45, 0.1853, 0.4841, 0.2193, 0.4772, 0.2159, 0.5036, 0.7359, 0.3121, 0.7299, 0.2564, 0.789, 0.2333, 0.7663, 0.3008, 0.2413, 0.237, 0.3049, 0.2611, 0.3011, 0.3206, 0.2674, 0.3101, 0.789, 0.2333, 0.8096, 0.2339, 0.8153, 0.2764, 0.7663, 0.3008, 0.2131, 0.2852, 0.2192, 0.2374, 0.2413, 0.237, 0.2674, 0.3101, 0.8096, 0.2339, 0.8293, 0.2196, 0.845, 0.2564, 0.8153, 0.2764, 0.1797, 0.2633, 0.1991, 0.2225, 0.2192, 0.2374, 0.2131, 0.2852, 0.8424, 0.1952, 0.8591, 0.2282, 0.845, 0.2564, 0.8293, 0.2196, 0.1797, 0.2633, 0.1628, 0.2317, 0.1768, 0.1962, 0.1991, 0.2225, 0.687, 0.0772, 0.7885, 0.08083, 0.7865, 0.1176, 0.7155, 0.1397, 0.2467, 0.1148, 0.2464, 0.07651, 0.3499, 0.07596, 0.3195, 0.1394, 0.7602, 0.1932, 0.7155, 0.1397, 0.7865, 0.1176, 0.7855, 0.1523, 0.2467, 0.1148, 0.3195, 0.1394, 0.2716, 0.1939, 0.246, 0.151, 0.6982, 0.2169, 0.6631, 0.1907, 0.7155, 0.1397, 0.7602, 0.1932, 0.3195, 0.1394, 0.3735, 0.1919, 0.3374, 0.2192, 0.2716, 0.1939, 0.6631, 0.1907, 0.6235, 0.1468, 0.6295, 0.1305, 0.7155, 0.1397, 0.4076, 0.1306, 0.4137, 0.1472, 0.3735, 0.1919, 0.3195, 0.1394, 0.6295, 0.1305, 0.687, 0.0772, 0.7155, 0.1397, 0.3195, 0.1394, 0.3499, 0.07596, 0.4076, 0.1306, 0.6631, 0.1907, 0.6193, 0.1598, 0.6235, 0.1468, 0.4137, 0.1472, 0.418, 0.1604, 0.3735, 0.1919, 0.8424, 0.1952, 0.8374, 0.1564, 0.8582, 0.1378, 0.875, 0.1847, 0.1717, 0.1323, 0.1966, 0.1552, 0.1768, 0.1962, 0.1452, 0.1827, 0.9091, 0.1833, 0.875, 0.1847, 0.8582, 0.1378, 0.8862, 0.1218, 0.1717, 0.1323, 0.1452, 0.1827, 0.1079, 0.1791, 0.1413, 0.1125, 0.7855, 0.1523, 0.7865, 0.1176, 0.8582, 0.1378, 0.8374, 0.1564, 0.1717, 0.1323, 0.2467, 0.1148, 0.246, 0.151, 0.1966, 0.1552, 0.7885, 0.08083, 0.8491, 0.09973, 0.8582, 0.1378, 0.7865, 0.1176, 0.1717, 0.1323, 0.1831, 0.09213, 0.2464, 0.07651, 0.2467, 0.1148, 0.8862, 0.1218, 0.8582, 0.1378, 0.8491, 0.09973, 0.1831, 0.09213, 0.1717, 0.1323, 0.1413, 0.1125, 0.5062, 0.9049, 0.4324, 0.8949, 0.4388, 0.8702, 0.4911, 0.8817, 0.3159, 0.8682, 0.3216, 0.8932, 0.2472, 0.9012, 0.263, 0.8783, 0.5062, 0.9049, 0.4911, 0.8817, 0.5728, 0.8605, 0.6048, 0.8799, 0.1815, 0.8547, 0.263, 0.8783, 0.2472, 0.9012, 0.1487, 0.8733, 0.6048, 0.8799, 0.5728, 0.8605, 0.5864, 0.794, 0.62, 0.7916, 0.1697, 0.7875, 0.1815, 0.8547, 0.1487, 0.8733, 0.1361, 0.7841, 0.62, 0.7916, 0.5864, 0.794, 0.549, 0.7464, 0.5638, 0.7392, 0.2087, 0.7409, 0.1697, 0.7875, 0.1361, 0.7841, 0.1941, 0.7332, 0.5638, 0.7392, 0.549, 0.7464, 0.5003, 0.7117, 0.5083, 0.6977, 0.2584, 0.7075, 0.2087, 0.7409, 0.1941, 0.7332, 0.2508, 0.6932, 0.5083, 0.6977, 0.5003, 0.7117, 0.4386, 0.6807, 0.4348, 0.6589, 0.321, 0.678, 0.2584, 0.7075, 0.2508, 0.6932, 0.3253, 0.6562, 0.5003, 0.7117, 0.5057, 0.7309, 0.453, 0.7, 0.4386, 0.6807, 0.3061, 0.697, 0.2525, 0.7266, 0.2584, 0.7075, 0.321, 0.678, 0.549, 0.7464, 0.5429, 0.7558, 0.5057, 0.7309, 0.5003, 0.7117, 0.2525, 0.7266, 0.2146, 0.7504, 0.2087, 0.7409, 0.2584, 0.7075, 0.5864, 0.794, 0.5681, 0.7874, 0.5429, 0.7558, 0.549, 0.7464, 0.2146, 0.7504, 0.1883, 0.7814, 0.1697, 0.7875, 0.2087, 0.7409, 0.5728, 0.8605, 0.5555, 0.8264, 0.5681, 0.7874, 0.5864, 0.794, 0.1883, 0.7814, 0.1998, 0.8209, 0.1815, 0.8547, 0.1697, 0.7875, 0.4911, 0.8817, 0.5012, 0.8444, 0.5555, 0.8264, 0.5728, 0.8605, 0.1998, 0.8209, 0.2538, 0.8405, 0.263, 0.8783, 0.1815, 0.8547, 0.4911, 0.8817, 0.4388, 0.8702, 0.4578, 0.84, 0.5012, 0.8444, 0.2976, 0.8374, 0.3159, 0.8682, 0.263, 0.8783, 0.2538, 0.8405, 0.7602, 0.1932, 0.7855, 0.1523, 0.796, 0.177, 0.7832, 0.1874, 0.2336, 0.1756, 0.246, 0.151, 0.2716, 0.1939, 0.247, 0.1871, 0.391, 0.6119, 0.4348, 0.6589, 0.4386, 0.6807, 0.3948, 0.6861, 0.321, 0.678, 0.3253, 0.6562, 0.3699, 0.6102, 0.3648, 0.6844, 0.789, 0.2333, 0.7602, 0.1932, 0.7832, 0.1874, 0.8096, 0.2339, 0.247, 0.1871, 0.2716, 0.1939, 0.2413, 0.237, 0.2192, 0.2374, 0.3917, 0.8621, 0.4016, 0.8415, 0.4388, 0.8702, 0.4324, 0.8949, 0.3159, 0.8682, 0.354, 0.8403, 0.3634, 0.8613, 0.3216, 0.8932, 0.4386, 0.6807, 0.453, 0.7, 0.435, 0.7183, 0.3948, 0.6861, 0.3237, 0.7157, 0.3061, 0.697, 0.321, 0.678, 0.3648, 0.6844, 0.4337, 0.7297, 0.3847, 0.7103, 0.3948, 0.6861, 0.435, 0.7183, 0.3648, 0.6844, 0.3744, 0.709, 0.3247, 0.7272, 0.3237, 0.7157, 0.411, 0.7477, 0.3847, 0.7103, 0.4337, 0.7297, 0.4278, 0.7428, 0.3247, 0.7272, 0.3744, 0.709, 0.347, 0.7458, 0.3303, 0.7405, 0.4181, 0.7849, 0.3847, 0.7954, 0.3847, 0.7103, 0.411, 0.7477, 0.3744, 0.709, 0.3723, 0.7945, 0.339, 0.7831, 0.347, 0.7458, 0.4016, 0.8415, 0.3847, 0.7954, 0.4181, 0.7849, 0.4313, 0.8175, 0.339, 0.7831, 0.3723, 0.7945, 0.354, 0.8403, 0.3248, 0.8155, 0.4388, 0.8702, 0.4016, 0.8415, 0.4313, 0.8175, 0.4578, 0.84, 0.3248, 0.8155, 0.354, 0.8403, 0.3159, 0.8682, 0.2976, 0.8374, 0.8096, 0.2339, 0.8163, 0.2031, 0.8251, 0.2098, 0.8293, 0.2196, 0.1998, 0.2148, 0.2098, 0.2062, 0.2192, 0.2374, 0.1991, 0.2225, 0.8096, 0.2339, 0.7832, 0.1874, 0.8022, 0.1846, 0.8163, 0.2031, 0.2265, 0.1831, 0.247, 0.1871, 0.2192, 0.2374, 0.2098, 0.2062, 0.7832, 0.1874, 0.796, 0.177, 0.8022, 0.1846, 0.2265, 0.1831, 0.2336, 0.1756, 0.247, 0.1871, 0.4578, 0.84, 0.4313, 0.8175, 0.4485, 0.8046, 0.4734, 0.8247, 0.3079, 0.802, 0.3248, 0.8155, 0.2976, 0.8374, 0.2824, 0.8215, 0.4313, 0.8175, 0.4181, 0.7849, 0.4359, 0.7796, 0.4485, 0.8046, 0.3212, 0.7772, 0.339, 0.7831, 0.3248, 0.8155, 0.3079, 0.802, 0.4181, 0.7849, 0.411, 0.7477, 0.4237, 0.7542, 0.4359, 0.7796, 0.3341, 0.752, 0.347, 0.7458, 0.339, 0.7831, 0.3212, 0.7772, 0.411, 0.7477, 0.4278, 0.7428, 0.4379, 0.7498, 0.4237, 0.7542, 0.3199, 0.7473, 0.3303, 0.7405, 0.347, 0.7458, 0.3341, 0.752, 0.4278, 0.7428, 0.4337, 0.7297, 0.4454, 0.732, 0.4379, 0.7498, 0.3129, 0.7292, 0.3247, 0.7272, 0.3303, 0.7405, 0.3199, 0.7473, 0.4337, 0.7297, 0.435, 0.7183, 0.441, 0.7244, 0.4454, 0.732, 0.3175, 0.7217, 0.3237, 0.7157, 0.3247, 0.7272, 0.3129, 0.7292, 0.435, 0.7183, 0.453, 0.7, 0.4553, 0.7137, 0.441, 0.7244, 0.3035, 0.7107, 0.3061, 0.697, 0.3237, 0.7157, 0.3175, 0.7217, 0.5012, 0.8444, 0.4578, 0.84, 0.4734, 0.8247, 0.5125, 0.8288, 0.2824, 0.8215, 0.2976, 0.8374, 0.2538, 0.8405, 0.243, 0.8246, 0.5555, 0.8264, 0.5012, 0.8444, 0.5125, 0.8288, 0.5509, 0.8118, 0.243, 0.8246, 0.2538, 0.8405, 0.1998, 0.8209, 0.2048, 0.8064, 0.5681, 0.7874, 0.5555, 0.8264, 0.5509, 0.8118, 0.5521, 0.7877, 0.2048, 0.8064, 0.1998, 0.8209, 0.1883, 0.7814, 0.2043, 0.7822, 0.5429, 0.7558, 0.5681, 0.7874, 0.5521, 0.7877, 0.5394, 0.7645, 0.2043, 0.7822, 0.1883, 0.7814, 0.2146, 0.7504, 0.2178, 0.7593, 0.5057, 0.7309, 0.5429, 0.7558, 0.5394, 0.7645, 0.5084, 0.7431, 0.2178, 0.7593, 0.2146, 0.7504, 0.2525, 0.7266, 0.2494, 0.7387, 0.453, 0.7, 0.5057, 0.7309, 0.5084, 0.7431, 0.4553, 0.7137, 0.2494, 0.7387, 0.2525, 0.7266, 0.3061, 0.697, 0.3035, 0.7107, 0.4379, 0.7498, 0.4454, 0.732, 0.4708, 0.7484, 0.4548, 0.7617, 0.287, 0.745, 0.3129, 0.7292, 0.3199, 0.7473, 0.3027, 0.7587, 0.4548, 0.7617, 0.4708, 0.7484, 0.4889, 0.7705, 0.4754, 0.7839, 0.2683, 0.7667, 0.287, 0.745, 0.3027, 0.7587, 0.2814, 0.7805, 0.4754, 0.7839, 0.4889, 0.7705, 0.5037, 0.7876, 0.4945, 0.8025, 0.253, 0.7834, 0.2683, 0.7667, 0.2814, 0.7805, 0.2618, 0.7986, 0.4945, 0.8025, 0.5037, 0.7876, 0.5186, 0.7916, 0.5168, 0.8073, 0.2379, 0.787, 0.253, 0.7834, 0.2618, 0.7986, 0.2392, 0.8029, 0.5125, 0.8288, 0.4734, 0.8247, 0.4945, 0.8025, 0.5168, 0.8073, 0.2618, 0.7986, 0.2824, 0.8215, 0.243, 0.8246, 0.2392, 0.8029, 0.4485, 0.8046, 0.4754, 0.7839, 0.4945, 0.8025, 0.4734, 0.8247, 0.2618, 0.7986, 0.2814, 0.7805, 0.3079, 0.802, 0.2824, 0.8215, 0.4485, 0.8046, 0.4359, 0.7796, 0.4548, 0.7617, 0.4754, 0.7839, 0.3027, 0.7587, 0.3212, 0.7772, 0.3079, 0.802, 0.2814, 0.7805, 0.4379, 0.7498, 0.4548, 0.7617, 0.4359, 0.7796, 0.4237, 0.7542, 0.3212, 0.7772, 0.3027, 0.7587, 0.3199, 0.7473, 0.3341, 0.752, 0.441, 0.7244, 0.4553, 0.7137, 0.4708, 0.7484, 0.4454, 0.732, 0.287, 0.745, 0.3035, 0.7107, 0.3175, 0.7217, 0.3129, 0.7292, 0.5084, 0.7431, 0.4889, 0.7705, 0.4708, 0.7484, 0.4553, 0.7137, 0.287, 0.745, 0.2683, 0.7667, 0.2494, 0.7387, 0.3035, 0.7107, 0.5394, 0.7645, 0.5037, 0.7876, 0.4889, 0.7705, 0.5084, 0.7431, 0.2683, 0.7667, 0.253, 0.7834, 0.2178, 0.7593, 0.2494, 0.7387, 0.5521, 0.7877, 0.5186, 0.7916, 0.5037, 0.7876, 0.5394, 0.7645, 0.253, 0.7834, 0.2379, 0.787, 0.2043, 0.7822, 0.2178, 0.7593, 0.5509, 0.8118, 0.5168, 0.8073, 0.5186, 0.7916, 0.5521, 0.7877, 0.2379, 0.787, 0.2392, 0.8029, 0.2048, 0.8064, 0.2043, 0.7822, 0.5125, 0.8288, 0.5168, 0.8073, 0.5509, 0.8118, 0.2048, 0.8064, 0.2392, 0.8029, 0.243, 0.8246, 0.5083, 0.6977, 0.4348, 0.6589, 0.4841, 0.6288, 0.5434, 0.6835, 0.2769, 0.6251, 0.3253, 0.6562, 0.2508, 0.6932, 0.2161, 0.6781, 0.5638, 0.7392, 0.5083, 0.6977, 0.5434, 0.6835, 0.5811, 0.7269, 0.2161, 0.6781, 0.2508, 0.6932, 0.1941, 0.7332, 0.1772, 0.7204, 0.62, 0.7916, 0.5638, 0.7392, 0.5811, 0.7269, 0.6167, 0.76, 0.1772, 0.7204, 0.1941, 0.7332, 0.1361, 0.7841, 0.1404, 0.7524, 0.7075, 0.7599, 0.62, 0.7916, 0.6167, 0.76, 0.6606, 0.7412, 0.1404, 0.7524, 0.1361, 0.7841, 0.04953, 0.7488, 0.09704, 0.7321, 0.7455, 0.6521, 0.7075, 0.7599, 0.6606, 0.7412, 0.6773, 0.6704, 0.09704, 0.7321, 0.04953, 0.7488, 0.01941, 0.6397, 0.08356, 0.662, 0.7408, 0.5724, 0.7455, 0.6521, 0.6773, 0.6704, 0.6714, 0.5927, 0.08356, 0.662, 0.01941, 0.6397, 0.03366, 0.5644, 0.09282, 0.5899, 0.6773, 0.6704, 0.5434, 0.6835, 0.4841, 0.6288, 0.6714, 0.5927, 0.2769, 0.6251, 0.2161, 0.6781, 0.08356, 0.662, 0.09282, 0.5899, 0.6773, 0.6704, 0.6606, 0.7412, 0.5811, 0.7269, 0.5434, 0.6835, 0.1772, 0.7204, 0.09704, 0.7321, 0.08356, 0.662, 0.2161, 0.6781, 0.6606, 0.7412, 0.6167, 0.76, 0.5811, 0.7269, 0.1772, 0.7204, 0.1404, 0.7524, 0.09704, 0.7321, 0.8424, 0.1952, 0.8293, 0.2196, 0.8346, 0.2069, 0.8347, 0.207, 0.03366, 0.5644, 0.05122, 0.5227, 0.145, 0.5626, 0.09282, 0.5899, 0.6204, 0.5657, 0.6714, 0.5927, 0.4841, 0.6288, 0.4981, 0.5523, 0.2769, 0.6251, 0.09282, 0.5899, 0.145, 0.5626, 0.2642, 0.5501, 0.391, 0.6119, 0.4981, 0.5523, 0.4841, 0.6288, 0.4348, 0.6589, 0.2769, 0.6251, 0.2642, 0.5501, 0.3699, 0.6102, 0.3253, 0.6562])
me_suzanne.use_remesh_preserve_volume = False
me_suzanne.use_remesh_preserve_attributes = False
me_suzanne.use_mirror_vertex_groups = False
me_suzanne.update()

# ---- objects
ob_cylinder = bpy.data.objects.new('Cylinder', me_cylinder_001)
ob_suzanne = bpy.data.objects.new('Suzanne', me_suzanne)

# ---- transforms, parenting, visibility, modifiers, constraints
ob_cylinder.location = (0.0, 0.0, 0.0)
ob_cylinder.scale = (1.0, 1.0, 2.678)
ob_cylinder.lineart.crease_threshold = 0.0
ob_suzanne.location = (0.0, 0.0, 3.507)
ob_suzanne.rotation_euler = (0.0, 0.0, 12.38)
ob_suzanne.scale = (0.5, 0.5, 0.5)
ob_suzanne.lineart.crease_threshold = 0.0
_m = ob_suzanne.modifiers.new('Fluid', 'FLUID')

# ---- collection membership
col_collection.objects.link(ob_cylinder)
col_collection.objects.link(ob_suzanne)

# ---- scene / render settings (as saved in the file)
scene.frame_start = 0; scene.frame_end = 200; scene.frame_set(193)
scene.render.engine = 'BLENDER_EEVEE_NEXT'
scene.cycles.use_denoising = False
scene.cycles.samples = 128
scene.cycles.sampling_pattern = 'TABULATED_SOBOL'
scene.cycles.use_adaptive_sampling = False
scene.cycles.use_light_tree = False
scene.view_settings.view_transform = 'Filmic'
bpy.context.view_layer.update()

# ---- added for rendering (the .blend has no active camera and no usable light): camera, sun
cam_auto = bpy.data.cameras.new('AutoCamera')
cam_auto.lens = 50.0
cam_auto.sensor_width = 36.0
cam_auto.clip_end = 1000.0
ob_auto_camera = bpy.data.objects.new('AutoCamera', cam_auto)
scene.collection.objects.link(ob_auto_camera)
ob_auto_camera.location = (8.81612, -10.5793, 7.71352)
ob_auto_camera.rotation_euler = (1.09748, -7.21219e-08, 0.694738)
scene.camera = ob_auto_camera
light_auto_sun = bpy.data.lights.new('AutoSun', 'SUN')
light_auto_sun.energy = 3.0
light_auto_sun.angle = 0.0523599
ob_auto_sun = bpy.data.objects.new('AutoSun', light_auto_sun)
scene.collection.objects.link(ob_auto_sun)
ob_auto_sun.rotation_euler = (0.872665, 0.174533, 0.523599)
bpy.context.view_layer.update()
